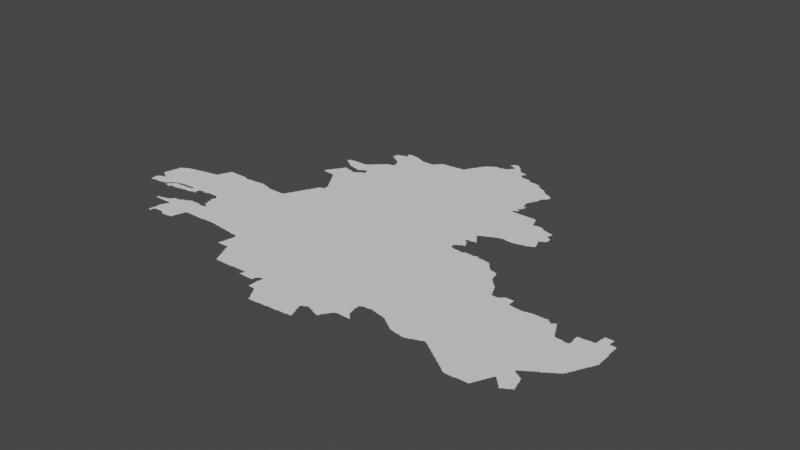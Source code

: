 # Source: new.blend  (saved by Blender 3.3.6; exported with 4.5.12 LTS)
import bpy
from mathutils import Matrix  # noqa: F401  (used for matrix-valued properties, if any)

bpy.ops.wm.read_factory_settings(use_empty=True)
scene = bpy.context.scene
scene.name = 'Scene'

# ---- collections
col_collection = bpy.data.collections.new('Collection'); scene.collection.children.link(col_collection)

# ---- node groups
ng_auto_smooth = bpy.data.node_groups.new('Auto Smooth', 'GeometryNodeTree')
_s = ng_auto_smooth.interface.new_socket(name='Geometry', in_out='OUTPUT', socket_type='NodeSocketGeometry')
_s = ng_auto_smooth.interface.new_socket(name='Geometry', in_out='INPUT', socket_type='NodeSocketGeometry')
_s = ng_auto_smooth.interface.new_socket(name='Angle', in_out='INPUT', socket_type='NodeSocketFloat')
_s.subtype = 'ANGLE'
_s.min_value = 0.0
_s.max_value = 3.142
ng_auto_smooth.is_modifier = True
_N = ng_auto_smooth.nodes; _L = ng_auto_smooth.links
n0 = _N.new('NodeGroupOutput'); n0.name = 'Group Output'; n0.location = (480, -100)
n1 = _N.new('NodeGroupInput'); n1.name = 'Group Input'; n1.location = (-420, -300)
n2 = _N.new('NodeGroupInput'); n2.name = 'Group Input.001'; n2.location = (-60, -100)
n3 = _N.new('GeometryNodeSetShadeSmooth'); n3.name = 'Set Shade Smooth'; n3.location = (120, -100)
n3.domain = 'EDGE'
n4 = _N.new('GeometryNodeSetShadeSmooth'); n4.name = 'Set Shade Smooth.001'; n4.location = (300, -100)
n5 = _N.new('GeometryNodeInputMeshEdgeAngle'); n5.name = 'Edge Angle'; n5.location = (-420, -220)
n6 = _N.new('GeometryNodeInputEdgeSmooth'); n6.name = 'Is Edge Smooth'; n6.location = (-60, -160)
n7 = _N.new('GeometryNodeInputShadeSmooth'); n7.name = 'Is Face Smooth'; n7.location = (-240, -340)
n8 = _N.new('FunctionNodeBooleanMath'); n8.name = 'Boolean Math'; n8.location = (-60, -220)
n9 = _N.new('FunctionNodeCompare'); n9.name = 'Compare'; n9.location = (-240, -180)
n9.operation = 'LESS_EQUAL'
_L.new(n5.outputs[0], n9.inputs[0])
_L.new(n4.outputs[0], n0.inputs[0])
_L.new(n1.outputs[1], n9.inputs[1])
_L.new(n9.outputs[0], n8.inputs[0])
_L.new(n7.outputs[0], n8.inputs[1])
_L.new(n2.outputs[0], n3.inputs[0])
_L.new(n6.outputs[0], n3.inputs[1])
_L.new(n3.outputs[0], n4.inputs[0])
_L.new(n8.outputs[0], n3.inputs[2])
n0.is_active_output = True

# ---- world
world_world = bpy.data.worlds.new('World'); scene.world = world_world
world_world.use_nodes = True; world_world.node_tree.nodes.clear()
_N = world_world.node_tree.nodes; _L = world_world.node_tree.links
n0 = _N.new('ShaderNodeOutputWorld'); n0.name = 'World Output'; n0.location = (300, 300)
n1 = _N.new('ShaderNodeBackground'); n1.name = 'Background'; n1.location = (10, 300)
n1.inputs[0].default_value = (0.05088, 0.05088, 0.05088, 1.0)
_L.new(n1.outputs[0], n0.inputs[0])
n0.is_active_output = True
world_world.color = (0.05088, 0.05088, 0.05088)
world_world.use_sun_shadow = False
world_world.sun_shadow_jitter_overblur = 0.0

# ---- meshes
me_mesh = bpy.data.meshes.new('Mesh')
me_mesh.from_pydata([(38.24, 47.13, -8.22e-08), (38.24, 47.15, -8.563e-08), (38.24, 47.17, -8.324e-08), (38.24, 47.19, -8.324e-08), (38.24, 47.21, -8.523e-08), (38.24, 47.23, -6.921e-08), (38.24, 47.32, -3.329e-08), (38.23, 47.33, -8.276e-08), (38.23, 47.35, -8.983e-08), (38.25, 47.13, -8.934e-08), (38.28, 47.16, -9.988e-08), (38.25, 47.23, -9.089e-08), (38.25, 47.32, -8.312e-08), (38.27, 47.13, -8.928e-08), (38.27, 47.23, -9.94e-08), (38.27, 47.24, -6.459e-08), (38.28, 47.3, -5.438e-08), (38.27, 47.31, -1.038e-07), (38.29, 47.13, -8.407e-08), (38.29, 47.25, -8.736e-08), (38.29, 47.29, -8.363e-08), (38.31, 47.14, -3.329e-08), (38.31, 47.14, -3.329e-08), (38.32, 47.14, -4.994e-08), (38.3, 47.14, -6.076e-08), (38.31, 47.14, -7.286e-08), (38.31, 47.14, -9.691e-08), (38.33, 47.25, -9.82e-08), (38.31, 47.25, -9.089e-08), (38.31, 47.28, -6.835e-08), (38.31, 47.29, -9.741e-08), (38.33, 47.14, -8.081e-08), (38.33, 47.27, -9.056e-08), (38.35, 47.14, -8.715e-08), (38.37, 47.14, -7.915e-08), (38.39, 47.14, -7.491e-08), (38.23, 47.37, -8.564e-08), (38.24, 47.39, -7.816e-08), (38.24, 47.4, -4.606e-08), (38.25, 47.41, -9.692e-08), (38.25, 47.45, -8.738e-08), (38.26, 47.47, -8.089e-08), (38.26, 47.49, -6.049e-08), (38.25, 47.43, -9.44e-08), (38.27, 47.49, -9.96e-08), (38.27, 47.51, -9.241e-08), (38.27, 47.53, -8.874e-08), (38.27, 47.55, -7.591e-08), (38.29, 47.55, -9.686e-08), (38.3, 47.56, -5.527e-08), (38.31, 47.57, -8.324e-08), (38.33, 47.57, -9.137e-08), (38.33, 47.58, -6.748e-08), (38.35, 47.59, -8.826e-08), (38.45, 47.54, -9.988e-08), (38.36, 47.6, -6.105e-08), (38.37, 47.6, -7.713e-08), (38.39, 47.61, -9.056e-08), (38.69, 46.84, -6.736e-08), (38.69, 46.85, -8.99e-08), (38.69, 46.87, -8.052e-08), (38.71, 46.84, -7.491e-08), (38.71, 46.85, -9.988e-08), (38.71, 46.87, -9.111e-08), (38.4, 47.14, -5.438e-08), (38.41, 47.15, -9.527e-08), (38.43, 47.15, -8.849e-08), (38.44, 47.28, -9.988e-08), (38.45, 47.15, -8.603e-08), (38.46, 47.16, -7.532e-08), (38.47, 47.17, -9.084e-08), (38.49, 47.14, -6.409e-08), (38.49, 47.14, -6.084e-08), (38.48, 47.17, -7.132e-08), (38.49, 47.19, -9.399e-08), (38.51, 47.13, -8.664e-08), (38.51, 47.15, -9.267e-08), (38.51, 47.17, -8.519e-08), (38.5, 47.19, -3.329e-08), (38.5, 47.2, -7.222e-08), (38.52, 47.18, -6.126e-08), (38.51, 47.2, -4.162e-08), (38.51, 47.21, -9.258e-08), (38.53, 47.13, -9.104e-08), (38.57, 47.15, -1.021e-07), (38.53, 47.19, -8.807e-08), (38.53, 47.22, -7.46e-08), (38.55, 47.12, -5.327e-08), (38.55, 47.13, -9.77e-08), (38.55, 47.19, -9.77e-08), (38.55, 47.2, -4.162e-08), (38.54, 47.22, -6.514e-08), (38.56, 47.2, -5.452e-08), (38.55, 47.23, -9.11e-08), (38.66, 47.39, -9.988e-08), (38.57, 47.12, -6.825e-08), (38.57, 47.13, -6.564e-08), (38.57, 47.21, -9.282e-08), (38.56, 47.23, -4.162e-08), (38.57, 47.22, -3.329e-08), (38.56, 47.24, -8.761e-08), (38.58, 47.22, -6.859e-08), (38.57, 47.24, -7.448e-08), (38.58, 47.12, -4.439e-08), (38.59, 47.15, -9.364e-08), (38.68, 47.2, -9.988e-08), (38.58, 47.24, -4.772e-08), (38.58, 47.24, -3.329e-08), (38.59, 47.22, -8.449e-08), (38.59, 47.23, -6.287e-08), (38.6, 47.23, -6.326e-08), (38.59, 47.25, -9.436e-08), (38.61, 47.15, -9.364e-08), (38.61, 47.23, -9.417e-08), (38.61, 47.25, -8.633e-08), (38.63, 47.14, -4.439e-08), (38.63, 47.14, -4.162e-08), (38.63, 47.15, -9.516e-08), (38.63, 47.15, -9.114e-08), (38.63, 47.23, -9.021e-08), (38.63, 47.26, -7.658e-08), (38.65, 47.15, -8.953e-08), (38.65, 47.23, -9.503e-08), (38.65, 47.26, -5.69e-08), (38.65, 47.27, -9.926e-08), (38.67, 47.15, -8.523e-08), (38.67, 47.23, -9.848e-08), (38.67, 47.24, -4.703e-08), (38.67, 47.27, -9.241e-08), (38.69, 47.16, -8.969e-08), (38.69, 47.24, -7.588e-08), (38.69, 47.27, -9.174e-08), (38.71, 47.16, -6.948e-08), (38.71, 47.24, -7.454e-08), (38.71, 47.27, -9.156e-08), (38.41, 47.61, -9.459e-08), (38.42, 47.62, -4.578e-08), (38.43, 47.62, -7.14e-08), (38.45, 47.62, -8.334e-08), (38.47, 47.63, -8.952e-08), (38.49, 47.63, -9.655e-08), (38.51, 47.64, -5.327e-08), (38.51, 47.63, -9.49e-08), (38.53, 47.64, -7.816e-08), (38.55, 47.65, -8.523e-08), (38.59, 47.65, -8.024e-08), (38.57, 47.65, -8.942e-08), (38.61, 47.66, -6.187e-08), (38.63, 47.66, -7.937e-08), (38.69, 47.67, -3.584e-08), (38.67, 47.67, -8.796e-08), (38.65, 47.67, -8.674e-08), (38.75, 47.58, -9.988e-08), (38.7, 47.68, -4.439e-08), (38.71, 47.68, -6.57e-08), (38.87, 46.58, -5.327e-08), (38.87, 46.59, -8.952e-08), (38.87, 46.61, -9.951e-08), (38.87, 46.63, -8.647e-08), (38.88, 46.65, -8.563e-08), (38.88, 46.67, -8.823e-08), (38.88, 46.69, -8.005e-08), (38.88, 46.71, -7.491e-08), (38.89, 46.58, -8.456e-08), (38.91, 46.63, -9.901e-08), (38.9, 46.58, -6.659e-08), (38.9, 46.59, -7.491e-08), (38.9, 46.61, -8.088e-08), (38.98, 46.71, -9.988e-08), (38.93, 46.64, -9.064e-08), (38.95, 46.64, -8.889e-08), (38.97, 46.64, -8.324e-08), (38.99, 46.64, -8.138e-08), (39.01, 46.64, -6.948e-08), (39.03, 46.64, -7.482e-08), (38.81, 46.84, -7.756e-08), (38.73, 46.87, -1.089e-07), (38.75, 46.87, -1.112e-07), (38.75, 46.88, -6.049e-08), (38.77, 46.88, -8.091e-08), (38.83, 46.84, -9.424e-08), (38.79, 46.89, -8.897e-08), (38.81, 46.89, -9.603e-08), (38.82, 46.9, -5.375e-08), (38.83, 46.9, -8.464e-08), (38.85, 46.84, -4.994e-08), (38.85, 46.91, -9.136e-08), (38.86, 46.92, -5.438e-08), (38.88, 46.73, -6.48e-08), (38.87, 46.84, -4.994e-08), (38.89, 46.88, -9.988e-08), (38.87, 46.93, -9.356e-08), (38.87, 46.95, -7.468e-08), (38.88, 46.74, -6.375e-08), (38.89, 46.75, -9.223e-08), (38.9, 46.77, -7.67e-08), (38.9, 46.78, -3.329e-08), (38.89, 46.84, -4.994e-08), (38.89, 46.95, -9.539e-08), (38.9, 46.96, -5.771e-08), (38.91, 46.79, -8.833e-08), (38.91, 46.84, -4.994e-08), (38.93, 46.95, -9.588e-08), (38.91, 46.95, -9.926e-08), (38.91, 46.96, -7.195e-08), (38.92, 46.81, -8.929e-08), (38.92, 46.84, -4.994e-08), (38.93, 46.83, -4.162e-08), (38.93, 46.84, -8.168e-08), (38.93, 46.84, -1.016e-07), (38.93, 46.82, -6.629e-08), (38.94, 46.96, -5.375e-08), (38.93, 46.81, -9.972e-08), (38.93, 46.83, -1.03e-07), (38.95, 46.96, -8.025e-08), (38.97, 46.97, -9.223e-08), (38.98, 46.98, -4.412e-08), (38.99, 46.99, -8.032e-08), (39.01, 46.99, -9.221e-08), (39.02, 47.0, -4.162e-08), (39.03, 47.0, -7.581e-08), (38.73, 47.16, -4.717e-08), (38.73, 47.17, -9.681e-08), (38.73, 47.24, -6.48e-08), (38.73, 47.27, -9.368e-08), (38.75, 47.17, -8.942e-08), (38.77, 47.24, -8.568e-08), (38.75, 47.24, -4.994e-08), (38.75, 47.27, -9.222e-08), (38.77, 47.17, -9.071e-08), (38.77, 47.27, -8.756e-08), (38.79, 47.18, -8.581e-08), (38.81, 47.21, -9.988e-08), (38.79, 47.24, -7.491e-08), (38.79, 47.28, -8.416e-08), (38.81, 47.18, -8.368e-08), (38.81, 47.25, -8.309e-08), (38.81, 47.28, -8.741e-08), (38.83, 47.18, -7.915e-08), (38.83, 47.25, -1.035e-07), (38.83, 47.27, -8.984e-08), (38.89, 47.38, -9.988e-08), (38.85, 47.18, -8.432e-08), (38.86, 47.18, -6.825e-08), (38.87, 47.19, -9.399e-08), (38.89, 47.2, -7.306e-08), (38.91, 47.2, -5.299e-08), (38.93, 47.23, -1.051e-07), (38.93, 47.21, -9.926e-08), (38.93, 47.25, -9.614e-08), (38.94, 47.2, -4.578e-08), (38.95, 47.21, -7.686e-08), (38.94, 47.26, -5.28e-08), (38.95, 47.27, -8.99e-08), (39.11, 47.48, -9.988e-08), (38.97, 47.28, -8.951e-08), (38.99, 47.28, -8.852e-08), (39.01, 47.27, -9.125e-08), (39.03, 47.27, -9.039e-08), (38.75, 47.69, -1.496e-07), (38.77, 47.69, -1.317e-07), (38.73, 47.68, -8.416e-08), (38.77, 47.71, -8.092e-08), (38.78, 47.72, -7.295e-08), (38.79, 47.73, -9.51e-08), (38.79, 47.75, -8.462e-08), (38.8, 47.77, -6.3e-08), (38.81, 47.77, -9.795e-08), (38.81, 47.79, -8.737e-08), (38.82, 47.81, -7.401e-08), (38.82, 47.82, -3.329e-08), (38.83, 47.83, -9.03e-08), (38.84, 47.85, -8.091e-08), (38.85, 47.86, -8.324e-08), (38.89, 47.82, -9.988e-08), (38.87, 47.86, -8.324e-08), (38.89, 47.86, -8.324e-08), (38.91, 47.86, -8.324e-08), (38.93, 47.86, -8.681e-08), (39.03, 47.8, -9.988e-08), (38.95, 47.86, -8.307e-08), (38.97, 47.86, -7.491e-08), (39.0, 47.86, -7.491e-08), (39.06, 46.62, -6.126e-08), (39.05, 46.63, -9.945e-08), (39.08, 46.6, -4.578e-08), (39.07, 46.61, -9.329e-08), (39.08, 46.6, -3.329e-08), (39.09, 46.61, -9.451e-08), (39.11, 46.61, -9.128e-08), (39.21, 46.67, -1.037e-07), (39.13, 46.61, -8.952e-08), (39.15, 46.61, -8.48e-08), (39.17, 46.62, -8.005e-08), (39.22, 46.69, -9.546e-08), (39.19, 46.62, -7.871e-08), (39.2, 46.62, -6.207e-08), (39.21, 46.63, -8.48e-08), (39.21, 46.65, -8.953e-08), (39.22, 46.67, -5.76e-08), (39.23, 46.71, -8.963e-08), (39.05, 47.01, -8.971e-08), (39.06, 47.02, -3.329e-08), (39.09, 47.03, -9.462e-08), (39.07, 47.02, -7.38e-08), (39.11, 47.03, -8.45e-08), (39.13, 47.02, -8.468e-08), (39.25, 46.79, -9.94e-08), (39.31, 46.93, -9.988e-08), (39.15, 47.03, -9.6e-08), (39.17, 47.03, -8.942e-08), (39.23, 47.01, -9.94e-08), (39.19, 47.03, -9.174e-08), (39.21, 47.03, -8.529e-08), (39.23, 46.73, -9.942e-08), (39.24, 46.75, -8.511e-08), (39.25, 46.77, -9.17e-08), (39.23, 47.02, -6.459e-08), (39.24, 46.74, -5.375e-08), (39.25, 47.01, -9.685e-08), (39.26, 47.02, -4.439e-08), (39.27, 46.8, -9.6e-08), (39.27, 47.02, -8.025e-08), (39.29, 46.8, -8.468e-08), (39.29, 47.02, -8.987e-08), (39.31, 46.8, -8.324e-08), (39.31, 47.03, -9.77e-08), (39.33, 46.8, -8.324e-08), (39.31, 47.05, -9.961e-08), (39.35, 46.8, -8.324e-08), (39.46, 46.88, -9.988e-08), (39.05, 47.27, -8.092e-08), (39.06, 47.28, -9.018e-08), (39.07, 47.29, -9.518e-08), (39.09, 47.29, -8.942e-08), (39.11, 47.29, -9.32e-08), (39.13, 47.29, -9.156e-08), (39.15, 47.29, -9.174e-08), (39.17, 47.29, -9.275e-08), (39.19, 47.29, -9.188e-08), (39.22, 47.19, -6.455e-08), (39.22, 47.21, -4.661e-08), (39.21, 47.28, -7.295e-08), (39.21, 47.29, -9.945e-08), (39.24, 47.09, -5.28e-08), (39.24, 47.09, -3.329e-08), (39.23, 47.13, -4.217e-08), (39.23, 47.14, -4.217e-08), (39.23, 47.13, -8.99e-08), (39.23, 47.14, -9.199e-08), (39.24, 47.13, -7.576e-08), (39.24, 47.15, -6.95e-08), (39.23, 47.18, -7.399e-08), (39.23, 47.19, -9.926e-08), (39.23, 47.21, -9.692e-08), (39.23, 47.23, -8.842e-08), (39.24, 47.24, -5.868e-08), (39.24, 47.26, -4.412e-08), (39.23, 47.27, -9.415e-08), (39.32, 47.46, -9.988e-08), (39.25, 47.08, -9.148e-08), (39.25, 47.09, -9.427e-08), (39.25, 47.09, -6.511e-08), (39.26, 47.09, -8.761e-08), (39.26, 47.1, -4.217e-08), (39.26, 47.11, -6.213e-08), (39.25, 47.12, -4.412e-08), (39.26, 47.12, -8.301e-08), (39.25, 47.13, -9.76e-08), (39.24, 47.16, -3.329e-08), (39.25, 47.16, -6.366e-08), (39.25, 47.16, -5.993e-08), (39.25, 47.16, -6.99e-08), (39.24, 47.17, -9.038e-08), (39.24, 47.25, -3.329e-08), (39.24, 47.25, -3.329e-08), (39.25, 47.25, -4.994e-08), (39.25, 47.25, -4.994e-08), (39.25, 47.25, -5.993e-08), (39.25, 47.25, -9.467e-08), (39.24, 47.26, -8.059e-08), (39.25, 47.24, -9.073e-08), (39.28, 47.06, -3.329e-08), (39.27, 47.07, -8.976e-08), (39.26, 47.1, -7.741e-08), (39.26, 47.11, -8.47e-08), (39.25, 47.15, -9.809e-08), (39.28, 47.21, -9.988e-08), (39.29, 47.06, -9.426e-08), (39.45, 47.26, -9.988e-08), (39.06, 47.64, -8.74e-08), (39.12, 47.63, -9.364e-08), (39.32, 47.75, -9.988e-08), (39.25, 47.63, -7.491e-08), (39.31, 47.63, -7.491e-08), (39.05, 47.86, -7.491e-08), (39.07, 47.86, -6.948e-08), (39.09, 47.85, -9.439e-08), (39.08, 47.86, -4.439e-08), (39.13, 47.84, -9.466e-08), (39.11, 47.85, -9.149e-08), (39.15, 47.84, -7.658e-08), (39.17, 47.84, -8.359e-08), (39.19, 47.85, -8.647e-08), (39.21, 47.85, -8.876e-08), (39.23, 47.85, -9.156e-08), (39.25, 47.85, -9.447e-08), (39.27, 47.85, -9.264e-08), (39.29, 47.85, -9.692e-08), (39.29, 47.86, -4.661e-08), (39.32, 47.86, -7.377e-08), (39.35, 47.86, -9.753e-08), (39.33, 47.86, -8.341e-08), (39.37, 46.8, -9.347e-08), (39.39, 46.8, -7.491e-08), (39.43, 46.8, -7.433e-08), (39.45, 46.8, -7.381e-08), (39.47, 46.8, -7.016e-08), (39.49, 46.8, -4.994e-08), (39.51, 46.8, -4.994e-08), (39.53, 46.8, -4.756e-08), (39.53, 46.81, -9.811e-08), (39.61, 46.95, -9.988e-08), (39.55, 46.81, -9.68e-08), (39.59, 46.81, -9.364e-08), (39.61, 46.81, -9.502e-08), (39.63, 46.81, -9.275e-08), (39.75, 46.81, -9.906e-08), (39.69, 47.21, -9.988e-08), (39.43, 47.58, -9.988e-08), (39.4, 47.64, -8.74e-08), (39.55, 47.45, -9.988e-08), (39.61, 47.71, -9.988e-08), (39.76, 47.55, -9.988e-08), (39.7, 47.65, -4.994e-08), (39.41, 47.85, -1.317e-07), (39.37, 47.86, -8.74e-08), (39.38, 47.87, -5.993e-08), (39.38, 47.87, -3.329e-08), (39.38, 47.87, -5.993e-08), (39.39, 47.87, -7.491e-08), (39.39, 47.86, -8.157e-08), (39.41, 47.86, -5.993e-08), (39.43, 47.85, -9.244e-08), (39.49, 47.83, -9.808e-08), (39.47, 47.84, -8.787e-08), (39.45, 47.85, -8.49e-08), (39.51, 47.83, -9.729e-08), (39.48, 47.84, -4.162e-08), (39.53, 47.82, -8.234e-08), (39.55, 47.82, -8.324e-08), (39.57, 47.82, -8.324e-08), (39.59, 47.82, -8.324e-08), (39.62, 47.82, -8.324e-08), (39.67, 47.82, -9.604e-08), (39.65, 47.82, -8.324e-08), (39.66, 48.6, -6.659e-08), (39.66, 48.61, -6.249e-08), (39.67, 48.6, -7.915e-08), (39.67, 48.61, -9.677e-08), (39.67, 48.63, -7.877e-08), (39.68, 48.64, -4.162e-08), (39.68, 49.0, -4.162e-08), (39.67, 49.01, -7.797e-08), (39.68, 49.02, -5.28e-08), (39.69, 46.81, -9.275e-08), (39.71, 46.81, -9.215e-08), (39.74, 46.8, -4.162e-08), (39.73, 46.81, -9.458e-08), (39.75, 46.8, -4.92e-08), (39.77, 46.8, -8.226e-08), (39.79, 46.8, -8.876e-08), (39.9, 46.98, -9.988e-08), (39.81, 46.8, -8.517e-08), (39.83, 46.79, -8.788e-08), (39.85, 46.79, -9.31e-08), (39.87, 46.79, -9.111e-08), (39.89, 46.79, -9.215e-08), (39.92, 46.78, -4.162e-08), (39.91, 46.79, -9.686e-08), (39.93, 46.78, -4.92e-08), (39.95, 46.78, -8.25e-08), (39.97, 46.78, -8.088e-08), (39.99, 46.78, -8.999e-08), (39.85, 47.34, -9.988e-08), (39.76, 47.64, -4.994e-08), (39.84, 47.62, -7.491e-08), (39.83, 47.71, -9.988e-08), (39.97, 47.58, -9.988e-08), (39.93, 47.81, -9.988e-08), (39.98, 47.67, -9.364e-08), (39.69, 47.82, -8.986e-08), (39.74, 47.75, -9.988e-08), (39.71, 47.82, -8.74e-08), (39.73, 47.82, -8.74e-08), (39.75, 47.83, -9.118e-08), (39.76, 47.85, -6.638e-08), (39.77, 47.85, -9.76e-08), (39.77, 47.87, -8.566e-08), (39.78, 47.89, -6.409e-08), (39.79, 47.89, -9.681e-08), (39.79, 47.91, -8.533e-08), (39.8, 47.92, -5.771e-08), (39.81, 47.93, -9.506e-08), (39.81, 47.95, -8.424e-08), (39.82, 47.96, -5.771e-08), (39.83, 47.97, -9.417e-08), (39.83, 47.99, -8.25e-08), (39.85, 48.01, -9.544e-08), (39.87, 48.05, -9.902e-08), (39.84, 48.0, -5.438e-08), (39.85, 48.03, -8.147e-08), (39.86, 48.04, -4.412e-08), (39.87, 48.07, -8.032e-08), (39.89, 48.09, -9.46e-08), (39.9, 48.11, -7.26e-08), (39.9, 48.12, -4.162e-08), (39.91, 48.13, -9.11e-08), (39.92, 48.15, -7.581e-08), (39.99, 48.19, -9.988e-08), (39.93, 48.17, -8.971e-08), (39.94, 48.19, -7.38e-08), (39.94, 48.2, -3.329e-08), (39.95, 48.21, -8.826e-08), (39.96, 48.22, -6.659e-08), (39.97, 48.22, -7.852e-08), (39.99, 48.23, -9.104e-08), (40.0, 48.29, -6.144e-08), (40.0, 48.31, -9.396e-08), (39.69, 48.6, -9.125e-08), (39.69, 48.65, -8.962e-08), (39.71, 48.59, -8.647e-08), (39.75, 48.67, -9.988e-08), (39.73, 48.59, -8.99e-08), (39.75, 48.59, -9.038e-08), (39.77, 48.59, -9.144e-08), (39.79, 48.59, -9.228e-08), (39.81, 48.59, -9.732e-08), (39.82, 48.58, -6.757e-08), (39.83, 48.57, -6.689e-08), (39.86, 48.54, -5.868e-08), (39.85, 48.55, -8.284e-08), (39.85, 48.57, -9.848e-08), (39.87, 48.7, -9.988e-08), (39.88, 48.5, -3.329e-08), (39.87, 48.51, -7.787e-08), (39.87, 48.53, -9.557e-08), (39.9, 48.47, -6.835e-08), (39.89, 48.49, -8.848e-08), (39.92, 48.44, -5.438e-08), (39.91, 48.45, -8.363e-08), (39.91, 48.47, -9.422e-08), (39.94, 48.4, -3.329e-08), (39.94, 48.41, -7.551e-08), (39.93, 48.43, -9.4e-08), (39.96, 48.37, -8.243e-08), (39.95, 48.39, -8.826e-08), (39.98, 48.34, -5.527e-08), (39.97, 48.35, -8.238e-08), (39.97, 48.37, -9.479e-08), (39.99, 48.33, -9.417e-08), (39.7, 48.67, -6.95e-08), (39.71, 48.67, -9.681e-08), (39.71, 48.69, -8.282e-08), (39.73, 48.71, -9.196e-08), (39.74, 48.73, -7.166e-08), (39.74, 48.96, -5.527e-08), (39.75, 48.73, -9.848e-08), (39.76, 48.76, -5.28e-08), (39.75, 48.95, -1.028e-07), (39.75, 48.75, -8.589e-08), (39.77, 48.77, -9.306e-08), (39.78, 48.79, -7.517e-08), (39.77, 48.94, -7.399e-08), (39.77, 48.95, -1.019e-07), (39.79, 48.79, -9.854e-08), (39.79, 48.81, -8.566e-08), (39.8, 48.82, -6.193e-08), (39.8, 48.92, -6.023e-08), (39.79, 48.93, -9.5e-08), (39.81, 48.83, -8.711e-08), (39.81, 48.91, -8.768e-08), (39.83, 48.91, -9.748e-08), (39.83, 48.83, -8.641e-08), (39.85, 48.82, -7.435e-08), (39.85, 48.9, -5.76e-08), (39.85, 48.91, -9.848e-08), (39.86, 48.95, -9.988e-08), (39.87, 48.81, -9.439e-08), (39.86, 48.82, -4.439e-08), (39.87, 48.9, -8.605e-08), (39.91, 48.81, -9.757e-08), (39.89, 48.81, -9.182e-08), (39.89, 48.89, -9.23e-08), (39.91, 48.89, -9.86e-08), (40.01, 48.91, -1.061e-07), (39.94, 48.8, -7.016e-08), (39.93, 48.8, -7.14e-08), (39.93, 48.88, -5.327e-08), (39.93, 48.89, -9.222e-08), (40.08, 48.72, -9.988e-08), (39.95, 48.79, -9.618e-08), (39.95, 48.88, -7.852e-08), (39.97, 48.79, -9.591e-08), (39.98, 48.8, -5.771e-08), (39.97, 48.87, -8.45e-08), (39.99, 48.89, -9.523e-08), (39.99, 48.81, -8.782e-08), (39.98, 48.88, -6.326e-08), (39.69, 48.99, -7.935e-08), (39.7, 49.01, -9.988e-08), (39.69, 49.03, -9.294e-08), (39.69, 49.04, -7.12e-08), (39.71, 48.98, -6.973e-08), (39.71, 48.99, -9.243e-08), (39.71, 49.04, -8.468e-08), (39.73, 48.97, -8.672e-08), (39.73, 49.04, -9.58e-08), (39.75, 49.05, -9.133e-08), (39.77, 49.05, -8.99e-08), (39.79, 49.05, -9.326e-08), (39.81, 49.05, -9.018e-08), (39.83, 49.05, -9.156e-08), (39.85, 49.05, -9.412e-08), (39.87, 49.05, -9.857e-08), (39.89, 49.05, -9.717e-08), (39.91, 49.05, -9.276e-08), (39.93, 49.05, -9.38e-08), (39.94, 49.06, -3.329e-08), (39.95, 49.07, -8.094e-08), (39.97, 49.07, -9.926e-08), (39.97, 49.09, -7.732e-08), (39.99, 49.09, -9.926e-08), (39.99, 49.11, -7.55e-08), (40.28, 46.39, -6.904e-08), (40.3, 46.34, -4.162e-08), (40.3, 46.35, -7.38e-08), (40.29, 46.37, -8.402e-08), (40.29, 46.39, -9.958e-08), (40.32, 46.3, -7.154e-08), (40.32, 46.31, -8.091e-08), (40.31, 46.33, -9.735e-08), (40.07, 46.54, -6.936e-08), (40.07, 46.55, -8.738e-08), (40.08, 46.59, -6.049e-08), (40.09, 46.54, -6.73e-08), (40.08, 46.57, -1.118e-07), (40.09, 46.59, -1.123e-07), (40.09, 46.61, -9.134e-08), (40.09, 46.63, -8.975e-08), (40.1, 46.65, -9.086e-08), (40.1, 46.67, -6.784e-08), (40.1, 46.68, -4.162e-08), (40.11, 46.54, -7.017e-08), (40.11, 46.69, -9.408e-08), (40.11, 46.71, -8.963e-08), (40.13, 46.54, -4.994e-08), (40.15, 46.54, -4.994e-08), (40.17, 46.54, -4.994e-08), (40.34, 46.7, -9.988e-08), (40.19, 46.54, -4.786e-08), (40.19, 46.55, -9.926e-08), (40.22, 46.52, -4.412e-08), (40.22, 46.53, -7.785e-08), (40.21, 46.55, -9.72e-08), (40.24, 46.48, -5.375e-08), (40.23, 46.49, -8.25e-08), (40.23, 46.51, -9.292e-08), (40.26, 46.43, -8.133e-08), (40.25, 46.45, -8.462e-08), (40.25, 46.47, -9.757e-08), (40.27, 46.41, -8.777e-08), (40.27, 46.43, -9.893e-08), (40.01, 46.77, -8.788e-08), (40.03, 46.77, -8.975e-08), (40.05, 46.77, -9.111e-08), (40.07, 46.77, -9.215e-08), (40.1, 46.76, -4.162e-08), (40.09, 46.77, -9.891e-08), (40.11, 46.73, -8.48e-08), (40.11, 46.75, -9.067e-08), (40.36, 47.19, -9.988e-08), (40.28, 46.91, -9.988e-08), (40.02, 47.18, -9.988e-08), (40.15, 47.36, -9.988e-08), (40.19, 47.62, -9.988e-08), (40.37, 47.48, -9.988e-08), (40.07, 48.02, -9.988e-08), (40.19, 47.87, -9.988e-08), (40.42, 48.01, -9.988e-08), (40.01, 48.25, -8.45e-08), (40.01, 48.27, -9.073e-08), (40.01, 48.29, -9.753e-08), (40.01, 48.23, -9.934e-08), (40.17, 48.24, -9.988e-08), (40.4, 48.24, -9.988e-08), (40.02, 48.47, -9.988e-08), (40.21, 48.5, -9.988e-08), (40.3, 48.75, -9.988e-08), (40.01, 48.81, -9.848e-08), (40.01, 48.82, -7.025e-08), (40.01, 48.9, -7.295e-08), (40.03, 48.83, -9.347e-08), (40.04, 48.84, -4.217e-08), (40.03, 48.91, -8.043e-08), (40.05, 48.85, -8.147e-08), (40.04, 48.92, -4.162e-08), (40.06, 48.92, -4.217e-08), (40.04, 48.93, -8.301e-08), (40.07, 49.05, -9.988e-08), (40.06, 48.93, -8.301e-08), (40.07, 48.85, -9.727e-08), (40.08, 48.86, -6.193e-08), (40.08, 48.9, -6.6e-08), (40.07, 48.91, -8.744e-08), (40.09, 48.87, -8.951e-08), (40.09, 48.89, -9.527e-08), (40.25, 48.98, -9.988e-08), (40.01, 49.11, -9.76e-08), (40.01, 49.13, -7.468e-08), (40.03, 49.13, -9.681e-08), (40.03, 49.15, -7.135e-08), (40.05, 49.15, -9.587e-08), (40.05, 49.16, -7.132e-08), (40.07, 49.17, -9.551e-08), (40.08, 49.18, -6.703e-08), (40.09, 49.19, -9.279e-08), (40.1, 49.2, -6.023e-08), (40.11, 49.21, -9.185e-08), (40.12, 49.22, -6.126e-08), (40.13, 49.23, -9.04e-08), (40.26, 49.17, -9.988e-08), (40.15, 49.23, -9.692e-08), (40.15, 49.24, -4.661e-08), (40.17, 49.24, -6.73e-08), (40.19, 49.24, -8.005e-08), (40.21, 49.25, -9.763e-08), (40.21, 49.27, -9.122e-08), (40.03, 49.45, -7.783e-08), (40.03, 49.47, -8.647e-08), (40.04, 49.49, -9.603e-08), (40.04, 49.51, -8.203e-08), (40.04, 49.52, -6.382e-08), (40.06, 49.44, -6.193e-08), (40.05, 49.45, -9.616e-08), (40.05, 49.53, -8.407e-08), (40.08, 49.42, -3.329e-08), (40.07, 49.43, -8.643e-08), (40.07, 49.53, -9.387e-08), (40.09, 49.41, -7.635e-08), (40.18, 49.47, -9.988e-08), (40.09, 49.53, -9.829e-08), (40.09, 49.54, -6.459e-08), (40.12, 49.4, -5.868e-08), (40.11, 49.41, -9.406e-08), (40.13, 49.55, -9.701e-08), (40.11, 49.55, -8.407e-08), (40.13, 49.39, -8.962e-08), (40.15, 49.38, -7.399e-08), (40.15, 49.39, -9.926e-08), (40.15, 49.55, -9.926e-08), (40.15, 49.56, -6.459e-08), (40.15, 49.59, -7.577e-08), (40.18, 49.36, -5.28e-08), (40.17, 49.37, -9.33e-08), (40.17, 49.57, -8.962e-08), (40.17, 49.59, -9.78e-08), (40.2, 49.31, -5.993e-08), (40.19, 49.33, -8.435e-08), (40.19, 49.35, -9.18e-08), (40.21, 49.29, -8.953e-08), (40.21, 49.31, -9.805e-08), (40.31, 49.61, -9.633e-08), (40.14, 49.61, -5.938e-08), (40.14, 49.62, -3.329e-08), (40.15, 49.61, -9.508e-08), (40.15, 49.62, -8.095e-08), (40.17, 49.63, -8.85e-08), (40.21, 49.63, -9.419e-08), (40.19, 49.63, -9.159e-08), (40.23, 49.63, -9.158e-08), (40.25, 49.62, -8.563e-08), (40.27, 49.62, -8.324e-08), (40.3, 49.62, -6.769e-08), (40.29, 49.62, -6.784e-08), (40.33, 46.28, -7.501e-08), (40.33, 46.29, -9.977e-08), (40.35, 46.28, -8.324e-08), (40.37, 46.28, -8.247e-08), (40.39, 46.28, -8.321e-08), (40.42, 46.28, -7.491e-08), (40.45, 46.28, -7.491e-08), (40.47, 46.28, -8.415e-08), (40.49, 46.28, -6.244e-08), (40.53, 46.28, -4.994e-08), (40.55, 46.28, -4.994e-08), (40.57, 46.29, -9.87e-08), (40.56, 46.28, -4.162e-08), (40.59, 46.29, -9.364e-08), (40.61, 46.29, -9.364e-08), (40.65, 46.29, -9.495e-08), (40.56, 46.52, -9.988e-08), (40.53, 46.92, -9.988e-08), (40.58, 47.13, -9.988e-08), (40.75, 47.27, -9.988e-08), (40.38, 47.78, -9.988e-08), (40.44, 47.65, -7.491e-08), (40.5, 47.6, -9.988e-08), (40.57, 47.65, -7.491e-08), (40.61, 47.52, -9.988e-08), (40.61, 47.77, -9.988e-08), (40.75, 48.1, -9.988e-08), (40.64, 48.38, -9.988e-08), (40.47, 48.52, -9.988e-08), (40.58, 48.69, -9.988e-08), (40.48, 48.98, -9.988e-08), (40.79, 48.94, -9.988e-08), (40.49, 49.43, -9.988e-08), (40.75, 49.22, -9.988e-08), (40.35, 49.59, -9.243e-08), (40.33, 49.6, -7.832e-08), (40.37, 49.59, -8.49e-08), (40.41, 49.57, -9.908e-08), (40.39, 49.57, -9.771e-08), (40.39, 49.58, -6.084e-08), (40.45, 49.57, -9.355e-08), (40.47, 49.57, -9.228e-08), (40.49, 49.57, -9.275e-08), (40.53, 49.57, -9.255e-08), (40.64, 49.57, -9.988e-08), (40.55, 49.57, -8.963e-08), (40.57, 49.57, -9.76e-08), (40.57, 49.59, -7.468e-08), (40.59, 49.59, -9.848e-08), (40.34, 49.6, -4.528e-08), (40.59, 49.61, -7.732e-08), (40.61, 49.61, -9.926e-08), (40.61, 49.63, -7.778e-08), (40.62, 49.64, -3.329e-08), (40.63, 49.65, -8.161e-08), (40.64, 49.66, -3.329e-08), (40.67, 46.29, -9.215e-08), (40.75, 46.42, -9.988e-08), (40.69, 46.29, -9.275e-08), (40.71, 46.29, -9.275e-08), (40.73, 46.23, -3.329e-08), (40.73, 46.23, -8.897e-08), (40.73, 46.23, -5.993e-08), (40.73, 46.24, -8.509e-08), (40.74, 46.23, -4.578e-08), (40.74, 46.25, -7.759e-08), (40.74, 46.26, -4.606e-08), (40.73, 46.29, -9.275e-08), (40.75, 46.23, -8.99e-08), (40.75, 46.25, -9.988e-08), (40.75, 46.27, -9.765e-08), (40.75, 46.29, -9.818e-08), (40.77, 46.23, -9.408e-08), (40.79, 46.23, -9.263e-08), (40.81, 46.23, -9.156e-08), (40.93, 46.29, -1.003e-07), (40.85, 46.23, -9.156e-08), (40.87, 46.23, -9.144e-08), (40.91, 46.27, -9.885e-08), (40.89, 46.23, -9.275e-08), (40.91, 46.23, -8.543e-08), (40.91, 46.25, -9.364e-08), (40.92, 46.27, -4.786e-08), (40.95, 46.3, -9.619e-08), (40.8, 46.66, -9.988e-08), (40.99, 46.47, -9.988e-08), (41.05, 46.67, -9.988e-08), (40.83, 47.05, -9.988e-08), (40.92, 46.88, -9.988e-08), (41.08, 47.33, -9.988e-08), (40.72, 47.64, -8.74e-08), (40.83, 47.49, -9.988e-08), (40.82, 47.64, 0.0), (40.86, 47.69, -9.988e-08), (40.84, 47.6, -9.988e-08), (40.9, 47.63, 0.0), (40.99, 47.65, -7.491e-08), (40.8, 47.85, -9.988e-08), (40.94, 47.72, -9.988e-08), (40.97, 48.09, -9.988e-08), (40.88, 48.3, -9.988e-08), (40.84, 48.53, -9.988e-08), (40.96, 48.79, -9.988e-08), (41.09, 49.2, -9.988e-08), (40.81, 49.5, -9.988e-08), (40.97, 49.4, -9.988e-08), (41.03, 49.66, -9.988e-08), (40.65, 49.66, -8.025e-08), (40.67, 49.67, -8.848e-08), (40.69, 49.67, -8.997e-08), (40.71, 49.67, -9.111e-08), (40.73, 49.67, -9.457e-08), (40.75, 49.67, -9.864e-08), (40.77, 49.68, -4.786e-08), (40.77, 49.67, -9.966e-08), (40.79, 49.68, -7.492e-08), (40.83, 49.68, -8.922e-08), (40.81, 49.68, -7.708e-08), (40.85, 49.68, -9.24e-08), (40.87, 49.69, -8.848e-08), (40.89, 49.69, -8.997e-08), (40.91, 49.69, -9.111e-08), (40.94, 49.7, -5.28e-08), (40.93, 49.69, -9.565e-08), (40.95, 49.71, -9.165e-08), (40.96, 49.73, -7.551e-08), (40.96, 49.74, -3.329e-08), (38.6, 47.66, 3.329e-08), (38.74, 47.64, 0.0), (38.84, 47.67, -9.364e-08), (38.84, 47.86, 4.412e-08), (39.34, 47.7, -8.74e-08), (39.48, 47.65, -4.994e-08), (39.88, 48.08, 4.412e-08), (39.92, 48.16, 3.329e-08), (39.72, 48.7, 4.412e-08), (40.5, 47.66, 0.0), (41.1, 46.06, -5.28e-08), (41.09, 46.07, -8.462e-08), (41.12, 46.02, -4.162e-08), (41.11, 46.03, -8.375e-08), (41.11, 46.05, -9.397e-08), (41.14, 45.99, -7.068e-08), (41.13, 46.01, -9.079e-08), (41.16, 45.95, -8.183e-08), (41.15, 45.97, -9.22e-08), (41.17, 45.95, -9.081e-08), (41.19, 45.95, -9.275e-08), (41.15, 45.99, -1.013e-07), (41.21, 45.95, -9.094e-08), (41.23, 45.95, -9.018e-08), (41.25, 45.95, -8.99e-08), (41.27, 45.95, -8.685e-08), (40.98, 46.12, -7.029e-08), (40.98, 46.13, -8.427e-08), (40.98, 46.15, -8.321e-08), (40.98, 46.17, -7.491e-08), (40.98, 46.19, -5.842e-08), (40.98, 46.25, -4.661e-08), (40.96, 46.3, -6.365e-08), (40.97, 46.31, -9.568e-08), (40.99, 46.12, -7.588e-08), (40.98, 46.21, -6.873e-08), (40.99, 46.25, -9.784e-08), (40.99, 46.27, -9.364e-08), (40.99, 46.29, -9.582e-08), (40.99, 46.31, -9.965e-08), (41.01, 46.12, -8.497e-08), (41.03, 46.12, -6.187e-08), (41.05, 46.12, -1.024e-07), (41.08, 46.09, -6.516e-08), (41.07, 46.11, -9.358e-08), (41.09, 46.09, -9.529e-08), (41.22, 46.21, -9.988e-08), (41.27, 46.5, -9.988e-08), (41.33, 46.71, -9.988e-08), (41.04, 47.06, -9.988e-08), (41.17, 46.89, -9.988e-08), (41.33, 47.14, -9.988e-08), (41.11, 47.65, -9.988e-08), (41.28, 47.54, -9.988e-08), (41.28, 47.63, -8.74e-08), (41.41, 47.34, -9.988e-08), (41.15, 47.9, -9.988e-08), (41.25, 47.73, -9.988e-08), (41.29, 47.95, -6.243e-08), (41.34, 47.84, -9.988e-08), (41.28, 47.76, -7.491e-08), (41.16, 48.18, -9.988e-08), (41.23, 48.2, -9.988e-08), (41.23, 48.25, -9.988e-08), (41.26, 48.02, -9.988e-08), (41.28, 48.32, -4.994e-08), (41.28, 48.12, -4.994e-08), (41.29, 48.18, -2.497e-08), (41.28, 48.27, -4.994e-08), (41.07, 48.49, -9.988e-08), (41.15, 48.66, -9.988e-08), (41.25, 48.44, -9.988e-08), (41.25, 48.53, -9.988e-08), (41.29, 48.39, -2.497e-08), (41.28, 48.5, -4.994e-08), (41.28, 48.64, -7.491e-08), (41.15, 49.02, -9.988e-08), (41.27, 48.96, -9.676e-08), (41.3, 48.72, -8.74e-08), (41.24, 49.13, -9.988e-08), (41.29, 49.1, -2.497e-08), (41.28, 49.24, -4.994e-08), (41.28, 49.28, -4.994e-08), (41.29, 49.17, -2.497e-08), (41.16, 49.53, -9.988e-08), (41.25, 49.38, -9.988e-08), (41.28, 49.46, -4.994e-08), (41.28, 49.5, -4.994e-08), (41.28, 49.54, -4.994e-08), (41.27, 49.6, -7.491e-08), (40.97, 49.75, -8.826e-08), (40.98, 49.77, -7.993e-08), (40.99, 49.77, -9.681e-08), (40.99, 49.79, -8.238e-08), (41.0, 49.8, -5.527e-08), (41.01, 49.81, -9.223e-08), (41.02, 49.83, -7.517e-08), (41.03, 49.83, -9.881e-08), (41.03, 49.85, -8.737e-08), (41.04, 49.87, -6.249e-08), (41.05, 49.87, -9.663e-08), (41.05, 49.89, -8.144e-08), (41.06, 49.9, -4.412e-08), (41.07, 49.91, -9.196e-08), (41.08, 49.93, -8.478e-08), (41.17, 49.89, -9.988e-08), (41.25, 49.7, -9.988e-08), (41.27, 50.01, -9.954e-08), (41.09, 49.93, -9.587e-08), (41.09, 49.94, -7.952e-08), (41.11, 49.95, -8.959e-08), (41.12, 49.96, -4.217e-08), (41.13, 49.97, -8.238e-08), (41.15, 49.97, -9.76e-08), (41.15, 49.98, -7.166e-08), (41.17, 49.99, -9.215e-08), (41.18, 50.0, -5.28e-08), (41.21, 50.01, -9.836e-08), (41.19, 50.01, -8.633e-08), (41.23, 50.01, -9.202e-08), (41.25, 50.01, -9.364e-08), (41.27, 50.02, -4.661e-08), (41.29, 45.96, -8.563e-08), (41.39, 45.97, -9.962e-08), (41.31, 45.96, -8.324e-08), (41.33, 45.96, -8.993e-08), (41.35, 45.96, -7.138e-08), (41.37, 45.96, -4.994e-08), (41.39, 45.96, -4.661e-08), (41.41, 45.97, -9.364e-08), (41.43, 45.97, -9.442e-08), (41.45, 45.97, -9.128e-08), (41.46, 46.18, -9.988e-08), (41.47, 45.97, -9.156e-08), (41.49, 45.97, -9.24e-08), (41.51, 45.97, -9.166e-08), (41.53, 45.98, -8.74e-08), (41.6, 46.05, -9.988e-08), (41.55, 45.98, -8.234e-08), (41.57, 45.98, -8.005e-08), (41.59, 45.98, -8.333e-08), (41.48, 46.51, -9.988e-08), (41.66, 46.72, -9.988e-08), (41.45, 46.94, -9.988e-08), (41.58, 47.2, -9.988e-08), (41.3, 47.69, -2.497e-08), (41.48, 47.74, -9.988e-08), (41.6, 47.49, -9.988e-08), (41.43, 48.01, -9.988e-08), (41.64, 48.03, -9.988e-08), (41.45, 48.26, -9.988e-08), (41.51, 48.49, -9.988e-08), (41.66, 48.27, -9.988e-08), (41.35, 48.76, -9.988e-08), (41.5, 49.11, -9.988e-08), (41.56, 48.79, -9.988e-08), (41.43, 49.39, -9.988e-08), (41.4, 49.74, -9.988e-08), (41.64, 49.8, -9.988e-08), (41.3, 50.16, -3.329e-08), (41.3, 50.17, -6.169e-08), (41.31, 50.03, -7.991e-08), (41.31, 50.16, -7.401e-08), (41.31, 50.17, -9.5e-08), (41.32, 50.18, -6.703e-08), (41.33, 50.03, -9.973e-08), (41.33, 50.15, -8.785e-08), (41.33, 50.17, -9.988e-08), (41.33, 50.19, -9.282e-08), (41.34, 50.2, -5.868e-08), (41.33, 50.04, -9.121e-08), (41.35, 50.05, -8.885e-08), (41.36, 50.06, -6.354e-08), (41.35, 50.14, -6.541e-08), (41.35, 50.15, -9.926e-08), (41.35, 50.21, -8.777e-08), (41.37, 50.07, -9.067e-08), (41.38, 50.09, -5.216e-08), (41.37, 50.13, -8.684e-08), (41.37, 50.21, -1.006e-07), (41.44, 50.02, -9.988e-08), (41.39, 50.09, -9.77e-08), (41.39, 50.11, -9.039e-08), (41.39, 50.13, -9.77e-08), (41.43, 50.17, -9.777e-08), (41.39, 50.2, -8.016e-08), (41.47, 50.11, -1.021e-07), (41.42, 50.18, -7.617e-08), (41.41, 50.19, -9.083e-08), (41.4, 50.2, -6.088e-08), (41.45, 50.15, -8.534e-08), (41.44, 50.16, -4.217e-08), (41.47, 50.13, -7.877e-08), (41.46, 50.14, -3.329e-08), (41.49, 50.09, -9.587e-08), (41.49, 50.11, -7.491e-08), (41.51, 50.07, -9.926e-08), (41.51, 50.08, -6.841e-08), (41.58, 50.06, -9.038e-08), (41.53, 50.07, -9.119e-08), (41.57, 50.01, -9.635e-08), (41.55, 50.07, -8.674e-08), (41.57, 49.99, -8.852e-08), (41.57, 50.06, -7.142e-08), (41.59, 49.97, -9.014e-08), (41.58, 49.98, -5.28e-08), (41.58, 50.01, -7.299e-08), (41.59, 50.03, -9.41e-08), (41.59, 50.05, -9.43e-08), (41.61, 45.98, -5.842e-08), (41.63, 45.99, -9.817e-08), (41.63, 45.98, -4.756e-08), (41.65, 45.99, -9.364e-08), (41.67, 46.05, -9.317e-08), (41.67, 45.99, -9.215e-08), (41.68, 46.04, -6.828e-08), (41.67, 46.07, -8.529e-08), (41.69, 45.99, -8.558e-08), (41.69, 46.01, -8.694e-08), (41.68, 46.03, -7.142e-08), (41.63, 46.17, -9.567e-08), (41.68, 46.49, -9.988e-08), (41.64, 46.15, -7.784e-08), (41.63, 46.15, -9.77e-08), (41.65, 46.09, -9.926e-08), (41.65, 46.11, -8.99e-08), (41.65, 46.13, -8.435e-08), (41.65, 46.18, -9.097e-08), (41.65, 46.19, -9.978e-08), (41.66, 46.09, -6.459e-08), (41.67, 46.19, -7.996e-08), (41.77, 46.31, -9.988e-08), (41.68, 46.2, -3.329e-08), (41.69, 46.21, -9.731e-08), (41.71, 46.21, -9.487e-08), (41.74, 46.2, -4.162e-08), (41.73, 46.21, -9.158e-08), (41.75, 46.2, -7.401e-08), (41.77, 46.19, -8.737e-08), (41.79, 46.18, -7.952e-08), (41.79, 46.19, -1.04e-07), (41.81, 46.17, -8.45e-08), (41.84, 46.16, -4.439e-08), (41.83, 46.17, -9.072e-08), (42.01, 46.37, -9.988e-08), (41.85, 46.16, -7.581e-08), (41.87, 46.15, -8.11e-08), (41.89, 46.17, -7.855e-08), (41.89, 46.19, -9.508e-08), (41.95, 46.27, -9.825e-08), (41.9, 46.2, -6.354e-08), (41.91, 46.21, -8.94e-08), (41.85, 46.58, -9.988e-08), (41.71, 47.0, -9.988e-08), (41.9, 46.94, -9.988e-08), (41.72, 47.37, -2.497e-08), (41.82, 47.24, -9.988e-08), (41.72, 47.4, -9.988e-08), (41.83, 47.52, -9.988e-08), (41.81, 47.8, -9.988e-08), (41.84, 48.07, -9.988e-08), (41.88, 48.38, -9.988e-08), (42.02, 48.16, -9.988e-08), (41.79, 48.71, -9.988e-08), (41.78, 48.98, -9.988e-08), (41.99, 48.92, -9.988e-08), (41.82, 49.19, -9.988e-08), (41.71, 49.5, -9.988e-08), (41.93, 49.46, -9.988e-08), (41.75, 49.91, -9.73e-08), (41.77, 49.91, -9.264e-08), (41.83, 49.91, -9.695e-08), (41.79, 49.91, -9.323e-08), (41.81, 49.91, -8.99e-08), (41.85, 49.87, -9.988e-08), (41.85, 49.9, -9.072e-08), (41.87, 49.9, -8.359e-08), (41.91, 49.85, -9.914e-08), (41.91, 49.87, -8.654e-08), (41.89, 49.89, -8.92e-08), (41.88, 49.9, -6.326e-08), (41.9, 49.88, -4.217e-08), (41.61, 49.95, -9.848e-08), (41.61, 49.96, -7.166e-08), (41.6, 50.04, -5.868e-08), (41.61, 50.05, -7.411e-08), (41.63, 49.95, -9.364e-08), (41.65, 49.95, -9.364e-08), (41.67, 49.95, -9.364e-08), (41.69, 49.95, -9.244e-08), (41.71, 49.95, -8.192e-08), (41.73, 49.93, -9.182e-08), (41.72, 49.94, -4.412e-08), (41.75, 49.92, -7.025e-08), (41.92, 46.22, -4.162e-08), (41.93, 46.23, -7.877e-08), (41.93, 46.25, -9.681e-08), (41.94, 46.25, -6.95e-08), (41.96, 46.28, -4.412e-08), (41.97, 46.29, -9.666e-08), (41.99, 46.3, -8.324e-08), (42.01, 46.3, -8.324e-08), (42.03, 46.3, -8.005e-08), (42.05, 46.3, -7.491e-08), (42.07, 46.3, -7.491e-08), (42.09, 46.3, -7.491e-08), (42.09, 46.37, -8.915e-08), (42.09, 46.39, -8.721e-08), (42.11, 46.3, -7.491e-08), (42.12, 46.34, -7.626e-08), (42.11, 46.35, -8.928e-08), (42.1, 46.36, -5.327e-08), (42.15, 46.3, -7.512e-08), (42.14, 46.32, -8.598e-08), (42.13, 46.33, -8.928e-08), (42.15, 46.31, -8.928e-08), (42.16, 46.3, -5.951e-08), (42.16, 46.3, -5.327e-08), (42.07, 46.53, -9.912e-08), (42.07, 46.45, -9.628e-08), (42.07, 46.49, -9.321e-08), (42.16, 46.87, -9.988e-08), (42.08, 46.41, -8.644e-08), (42.07, 46.47, -9.104e-08), (42.07, 46.51, -8.721e-08), (42.08, 46.43, -6.73e-08), (42.08, 46.44, -4.578e-08), (42.09, 46.54, -9.141e-08), (42.1, 46.54, -4.578e-08), (42.11, 46.55, -9.614e-08), (42.16, 46.66, -9.988e-08), (42.13, 46.55, -9.202e-08), (42.15, 46.55, -8.92e-08), (42.17, 46.55, -8.788e-08), (42.19, 46.56, -9.459e-08), (42.21, 46.56, -8.416e-08), (42.23, 46.55, -8.796e-08), (42.3, 47.02, -9.988e-08), (42.1, 47.26, -9.988e-08), (42.26, 47.36, -3.746e-08), (42.1, 47.55, -9.988e-08), (42.23, 47.73, -9.988e-08), (42.29, 47.43, -9.988e-08), (42.45, 47.64, -9.988e-08), (42.0, 47.82, -9.988e-08), (42.01, 48.05, -9.924e-08), (42.06, 47.97, -9.988e-08), (42.18, 47.9, -9.988e-08), (42.13, 48.02, -9.273e-08), (42.19, 48.01, -9.819e-08), (42.01, 48.07, -9.736e-08), (42.01, 48.09, -9.848e-08), (42.03, 48.11, -9.28e-08), (42.03, 48.03, -9.76e-08), (42.03, 48.04, -7.283e-08), (42.02, 48.09, -5.993e-08), (42.05, 48.23, -8.574e-08), (42.05, 48.03, -7.604e-08), (42.05, 48.11, -8.707e-08), (42.05, 48.23, -6.875e-08), (42.05, 48.23, -4.994e-08), (42.05, 48.23, -6.824e-08), (42.05, 48.24, -4.994e-08), (42.06, 48.23, -6.076e-08), (42.05, 48.25, -8.975e-08), (42.05, 48.27, -9.682e-08), (42.11, 48.35, -9.88e-08), (42.07, 48.02, -4.92e-08), (42.06, 48.12, -8.027e-08), (42.07, 48.13, -8.672e-08), (42.09, 48.21, -9.11e-08), (42.07, 48.23, -9.156e-08), (42.07, 48.27, -9.384e-08), (42.09, 48.02, -7.491e-08), (42.09, 48.14, -7.138e-08), (42.11, 48.15, -9.672e-08), (42.1, 48.19, -8.235e-08), (42.09, 48.19, -9.848e-08), (42.08, 48.23, -7.325e-08), (42.09, 48.27, -9.29e-08), (42.11, 48.02, -7.816e-08), (42.11, 48.14, -4.994e-08), (42.11, 48.17, -8.684e-08), (42.11, 48.27, -8.848e-08), (42.11, 48.29, -9.988e-08), (42.13, 48.33, -8.756e-08), (42.12, 48.14, -4.439e-08), (42.12, 48.15, -6.3e-08), (42.13, 48.28, -8.74e-08), (42.15, 48.29, -9.654e-08), (42.15, 48.01, -9.492e-08), (42.15, 48.02, -7.288e-08), (42.15, 48.28, -8.234e-08), (42.15, 48.31, -8.282e-08), (42.16, 48.01, -8.651e-08), (42.16, 48.01, -3.329e-08), (42.17, 48.01, -8.99e-08), (42.17, 48.01, -4.217e-08), (42.18, 48.01, -7.581e-08), (42.17, 48.28, -7.325e-08), (42.16, 48.29, -6.869e-08), (42.19, 48.02, -7.399e-08), (42.21, 48.03, -9.156e-08), (42.23, 48.03, -8.997e-08), (42.08, 48.52, -9.988e-08), (42.15, 48.78, -9.988e-08), (42.04, 48.39, -9.988e-08), (42.09, 48.39, -9.098e-08), (42.08, 48.41, -8.99e-08), (42.08, 48.42, -8.761e-08), (42.08, 48.42, -6.076e-08), (42.09, 48.42, -4.162e-08), (42.08, 48.4, -6.909e-08), (42.09, 48.43, -9.419e-08), (42.11, 48.37, -8.144e-08), (42.1, 48.38, -4.217e-08), (42.11, 48.43, -8.102e-08), (42.12, 48.35, -6.95e-08), (42.12, 48.44, -5.771e-08), (42.13, 48.45, -9.597e-08), (42.14, 48.32, -4.217e-08), (42.15, 48.45, -8.498e-08), (42.17, 48.47, -9.615e-08), (42.17, 48.46, -6.409e-08), (42.19, 48.47, -8.438e-08), (42.21, 48.48, -6.638e-08), (42.21, 48.49, -9.848e-08), (42.23, 48.49, -9.461e-08), (42.03, 49.15, -9.951e-08), (42.03, 49.13, -9.417e-08), (42.0, 49.13, -9.988e-08), (42.03, 49.28, -9.988e-08), (42.05, 49.17, -1.002e-07), (42.02, 49.13, -6.992e-08), (42.02, 49.13, -5.993e-08), (42.02, 49.13, -3.329e-08), (42.03, 49.13, -4.994e-08), (42.03, 49.14, -6.326e-08), (42.04, 49.13, -4.996e-08), (42.03, 49.14, -4.162e-08), (42.05, 49.13, -9.127e-08), (42.05, 49.21, -9.268e-08), (42.14, 49.06, -9.988e-08), (42.05, 49.16, -7.391e-08), (42.05, 49.23, -9.926e-08), (42.07, 49.13, -8.99e-08), (42.07, 49.17, -7.814e-08), (42.08, 49.2, -7.514e-08), (42.07, 49.2, -7.425e-08), (42.07, 49.23, -7.698e-08), (42.07, 49.25, -9.76e-08), (42.11, 49.13, -8.988e-08), (42.08, 49.18, -3.329e-08), (42.09, 49.19, -7.711e-08), (42.08, 49.25, -7.037e-08), (42.09, 49.27, -9.492e-08), (42.1, 49.28, -8.144e-08), (42.1, 49.28, -5.993e-08), (42.1, 49.28, -4.994e-08), (42.1, 49.28, -3.329e-08), (42.1, 49.27, -6.076e-08), (42.13, 49.13, -9.658e-08), (42.15, 49.13, -9.156e-08), (42.17, 49.13, -9.156e-08), (42.19, 49.13, -9.156e-08), (42.21, 49.13, -9.156e-08), (42.23, 49.13, -9.156e-08), (42.04, 49.39, -9.406e-08), (42.08, 49.49, -9.473e-08), (42.06, 49.33, -8.575e-08), (42.05, 49.35, -9.339e-08), (42.05, 49.37, -8.565e-08), (42.04, 49.41, -7.753e-08), (42.05, 49.43, -9.11e-08), (42.07, 49.31, -9.864e-08), (42.06, 49.34, -4.412e-08), (42.06, 49.44, -4.162e-08), (42.06, 49.45, -7.753e-08), (42.07, 49.47, -9.11e-08), (42.09, 49.29, -8.135e-08), (42.1, 49.32, -9.988e-08), (42.1, 49.32, -4.994e-08), (42.1, 49.32, -4.994e-08), (42.1, 49.32, -3.329e-08), (42.09, 49.31, -9.988e-08), (42.09, 49.32, -7.491e-08), (42.1, 49.31, -4.772e-08), (42.09, 49.31, -8.016e-08), (42.09, 49.31, -6.076e-08), (42.08, 49.48, -4.162e-08), (42.09, 49.51, -9.11e-08), (42.1, 49.53, -7.602e-08), (42.1, 49.28, -3.329e-08), (42.1, 49.52, -4.162e-08), (42.11, 49.55, -8.435e-08), (42.11, 49.57, -8.963e-08), (42.11, 49.59, -9.439e-08), (42.12, 49.6, -4.439e-08), (41.95, 49.84, -7.85e-08), (41.93, 49.85, -8.038e-08), (42.03, 49.69, -9.988e-08), (41.95, 49.83, -9.871e-08), (41.97, 49.83, -8.894e-08), (41.99, 49.82, -8.283e-08), (42.02, 49.8, -7.627e-08), (42.01, 49.81, -8.928e-08), (42.0, 49.82, -5.327e-08), (42.05, 49.77, -8.988e-08), (42.03, 49.79, -8.928e-08), (42.04, 49.78, -5.327e-08), (42.15, 49.71, -1.22e-07), (42.07, 49.75, -9.597e-08), (42.06, 49.76, -5.771e-08), (42.11, 49.73, -9.569e-08), (42.09, 49.75, -8.424e-08), (42.13, 49.73, -8.879e-08), (42.1, 49.74, -5.771e-08), (42.13, 49.61, -8.161e-08), (42.15, 49.63, -8.161e-08), (42.17, 49.67, -9.902e-08), (42.15, 49.72, -6.409e-08), (42.16, 49.64, -3.329e-08), (42.17, 49.65, -7.999e-08), (42.17, 49.69, -9.597e-08), (42.17, 49.71, -8.23e-08), (42.18, 49.67, -6.948e-08), (42.18, 49.68, -5.375e-08), (42.25, 46.55, -9.073e-08), (42.27, 46.54, -4.661e-08), (42.27, 46.55, -9.692e-08), (42.29, 46.54, -8.111e-08), (42.31, 46.54, -9.698e-08), (42.33, 46.53, -9.291e-08), (42.35, 46.53, -9.119e-08), (42.37, 46.52, -5.29e-08), (42.37, 46.53, -9.478e-08), (42.39, 46.52, -7.658e-08), (42.42, 46.5, -4.217e-08), (42.41, 46.51, -9.814e-08), (42.43, 46.49, -8.7e-08), (42.45, 46.48, -7.025e-08), (42.45, 46.49, -9.483e-08), (42.44, 46.81, -9.988e-08), (42.48, 46.46, -7.581e-08), (42.47, 46.47, -9.21e-08), (42.62, 46.56, -9.988e-08), (42.49, 46.45, -8.505e-08), (42.51, 46.44, -7.399e-08), (42.51, 46.45, -9.804e-08), (42.54, 46.42, -6.193e-08), (42.53, 46.43, -9.711e-08), (42.55, 46.41, -8.711e-08), (42.5, 47.01, -9.988e-08), (42.32, 47.36, -4.994e-08), (42.41, 47.24, -9.988e-08), (42.49, 47.35, -8.74e-08), (42.57, 47.38, -7.491e-08), (42.62, 47.48, -9.988e-08), (42.48, 47.89, -9.988e-08), (42.33, 48.03, -9.624e-08), (42.39, 48.02, -9.594e-08), (42.49, 48.01, -9.513e-08), (42.51, 48.01, -9.236e-08), (42.57, 47.95, -9.72e-08), (42.55, 47.97, -9.595e-08), (42.53, 47.99, -9.926e-08), (42.55, 47.99, -7.469e-08), (42.25, 48.03, -8.99e-08), (42.27, 48.03, -8.99e-08), (42.31, 48.02, -9.256e-08), (42.29, 48.03, -8.788e-08), (42.35, 48.03, -9.926e-08), (42.35, 48.04, -7.399e-08), (42.37, 48.03, -9.096e-08), (42.36, 48.05, -7.625e-08), (42.41, 48.02, -8.648e-08), (42.43, 48.02, -7.305e-08), (42.45, 48.02, -6.986e-08), (42.47, 48.01, -9.77e-08), (42.47, 48.02, -4.717e-08), (42.53, 48.01, -7.964e-08), (42.25, 48.5, -7.058e-08), (42.25, 48.51, -9.757e-08), (42.27, 48.51, -8.894e-08), (42.31, 48.59, -9.988e-08), (42.29, 48.52, -7.38e-08), (42.3, 48.52, -3.329e-08), (42.31, 48.52, -3.329e-08), (42.31, 48.53, -5.993e-08), (42.31, 48.54, -9.988e-08), (42.31, 48.52, -3.329e-08), (42.31, 48.53, -5.993e-08), (42.32, 48.52, -4.994e-08), (42.3, 48.53, -8.346e-08), (42.33, 48.53, -9.188e-08), (42.37, 48.53, -9.832e-08), (42.35, 48.53, -9.364e-08), (42.37, 48.52, -4.717e-08), (42.39, 48.52, -6.187e-08), (42.41, 48.52, -7.454e-08), (42.43, 48.52, -8.324e-08), (42.45, 48.52, -8.563e-08), (42.47, 48.52, -9.45e-08), (42.49, 48.52, -6.144e-08), (42.49, 48.53, -9.966e-08), (42.51, 48.53, -9.311e-08), (42.53, 48.53, -8.738e-08), (42.57, 48.55, -9.7e-08), (42.55, 48.54, -7.852e-08), (42.49, 48.66, -9.988e-08), (42.38, 48.87, -9.988e-08), (42.55, 48.97, -9.865e-08), (42.67, 48.87, -9.913e-08), (42.63, 48.95, -9.92e-08), (42.25, 49.13, -9.432e-08), (42.27, 49.13, -9.915e-08), (42.29, 49.13, -9.505e-08), (42.31, 49.13, -9.275e-08), (42.33, 49.13, -9.364e-08), (42.35, 49.11, -9.165e-08), (42.35, 49.13, -8.409e-08), (42.39, 49.03, -9.047e-08), (42.37, 49.07, -6.631e-08), (42.37, 49.09, -8.263e-08), (42.36, 49.11, -5.845e-08), (42.39, 49.01, -9.51e-08), (42.38, 49.05, -6.825e-08), (42.41, 49.0, -8.453e-08), (42.43, 49.0, -8.359e-08), (42.45, 49.01, -8.788e-08), (42.47, 49.01, -9.293e-08), (42.49, 49.01, -9.604e-08), (42.51, 49.01, -8.228e-08), (42.51, 49.01, -8.802e-08), (42.53, 48.99, -9.587e-08), (42.53, 49.0, -6.796e-08), (42.55, 48.98, -7.391e-08), (42.58, 46.4, -4.162e-08), (42.59, 46.4, -6.187e-08), (42.61, 46.4, -7.915e-08), (42.63, 46.39, -8.976e-08), (42.65, 46.39, -9.279e-08), (42.67, 46.39, -9.427e-08), (42.7, 46.38, -4.162e-08), (42.69, 46.39, -9.369e-08), (42.71, 46.38, -7.431e-08), (42.73, 46.38, -7.915e-08), (42.77, 46.39, -1.004e-07), (42.75, 46.38, -7.38e-08), (42.76, 46.38, -4.439e-08), (42.79, 46.39, -9.438e-08), (42.81, 46.4, -6.564e-08), (42.57, 46.41, -9.749e-08), (42.84, 46.5, -9.988e-08), (42.86, 46.72, -9.988e-08), (42.81, 46.41, -9.816e-08), (42.83, 46.41, -8.914e-08), (42.85, 46.42, -7.88e-08), (42.86, 46.42, -4.528e-08), (42.87, 46.43, -9.488e-08), (42.73, 46.96, -9.988e-08), (43.03, 46.96, -9.988e-08), (42.65, 47.25, -9.988e-08), (42.84, 47.23, -9.988e-08), (42.74, 47.63, -9.988e-08), (42.83, 47.47, -9.988e-08), (42.82, 47.68, -8.413e-08), (42.84, 47.66, -8.543e-08), (42.83, 47.67, -9.492e-08), (42.86, 47.64, -7.179e-08), (42.85, 47.65, -9.419e-08), (42.89, 47.57, -9.104e-08), (42.87, 47.61, -9.007e-08), (42.86, 47.63, -8.091e-08), (42.58, 47.94, -7.997e-08), (42.56, 47.97, -7.132e-08), (42.63, 47.9, -8.733e-08), (42.61, 47.91, -8.879e-08), (42.59, 47.93, -9.067e-08), (42.75, 47.75, -9.673e-08), (42.6, 47.92, -5.327e-08), (42.63, 47.89, -9.926e-08), (42.73, 47.79, -9.93e-08), (42.65, 47.89, -9.104e-08), (42.71, 47.87, -9.555e-08), (42.67, 47.89, -8.768e-08), (42.73, 47.81, -9.668e-08), (42.71, 47.88, -7.491e-08), (42.69, 47.88, -7.937e-08), (42.74, 47.77, -9.164e-08), (42.73, 47.83, -8.49e-08), (42.72, 47.85, -7.29e-08), (42.72, 47.86, -4.439e-08), (42.74, 47.79, -5.845e-08), (42.77, 47.73, -8.602e-08), (42.79, 47.71, -8.664e-08), (42.78, 47.72, -5.527e-08), (42.81, 47.69, -9.185e-08), (42.8, 47.7, -6.326e-08), (42.56, 48.54, -5.375e-08), (42.59, 48.55, -8.934e-08), (42.61, 48.55, -8.321e-08), (42.63, 48.56, -6.409e-08), (42.63, 48.57, -9.77e-08), (42.65, 48.57, -8.395e-08), (42.69, 48.61, -9.751e-08), (42.67, 48.58, -6.638e-08), (42.67, 48.59, -9.848e-08), (42.69, 48.63, -9.104e-08), (42.69, 48.59, -8.737e-08), (42.7, 48.6, -6.193e-08), (42.7, 48.6, -4.528e-08), (42.58, 48.97, -8.482e-08), (42.69, 48.85, -1.028e-07), (42.61, 48.96, -7.29e-08), (42.65, 48.71, -9.848e-08), (42.65, 48.73, -9.848e-08), (42.65, 48.95, -1.008e-07), (42.68, 48.65, -8.125e-08), (42.67, 48.67, -9.221e-08), (42.67, 48.69, -8.45e-08), (42.66, 48.71, -6.564e-08), (42.67, 48.73, -7.922e-08), (42.67, 48.89, -8.487e-08), (42.67, 48.95, -8.674e-08), (42.68, 48.66, -4.162e-08), (42.68, 48.74, -5.28e-08), (42.69, 48.75, -9.419e-08), (42.69, 48.86, -7.166e-08), (42.68, 48.9, -4.162e-08), (42.68, 48.91, -7.401e-08), (42.69, 48.93, -8.802e-08), (42.69, 48.94, -7.445e-08), (42.71, 48.75, -8.092e-08), (42.73, 48.77, -8.892e-08), (42.72, 48.84, -7.628e-08), (42.71, 48.85, -8.269e-08), (42.72, 48.76, -4.217e-08), (42.73, 48.79, -9.276e-08), (42.73, 48.81, -9.275e-08), (42.73, 48.83, -8.82e-08), (42.57, 48.97, -8.849e-08), (42.62, 48.96, -4.439e-08), (43.02, 46.4, -4.217e-08), (43.03, 46.39, -8.646e-08), (43.05, 46.38, -6.796e-08), (43.05, 46.39, -9.618e-08), (43.08, 46.36, -7.141e-08), (43.07, 46.37, -9.182e-08), (43.09, 46.35, -8.282e-08), (43.11, 46.34, -6.869e-08), (43.11, 46.35, -9.861e-08), (43.14, 46.32, -5.527e-08), (43.13, 46.33, -9.243e-08), (43.15, 46.31, -8.779e-08), (43.17, 46.3, -7.166e-08), (43.17, 46.31, -9.965e-08), (43.2, 46.28, -7.553e-08), (43.19, 46.29, -9.478e-08), (42.89, 46.43, -8.498e-08), (42.91, 46.44, -6.68e-08), (42.91, 46.45, -9.776e-08), (43.16, 46.65, -9.988e-08), (42.93, 46.45, -8.972e-08), (42.99, 46.5, -9.988e-08), (42.96, 46.44, -6.955e-08), (42.95, 46.45, -9.045e-08), (42.97, 46.43, -7.877e-08), (42.99, 46.42, -6.95e-08), (42.99, 46.43, -9.618e-08), (43.01, 46.41, -9.479e-08), (42.98, 47.38, -9.988e-08), (43.06, 47.2, -9.988e-08), (43.18, 47.36, -7.491e-08), (43.25, 47.08, -9.988e-08), (43.25, 47.25, -9.988e-08), (42.91, 47.51, -9.521e-08), (42.9, 47.55, -8.086e-08), (42.89, 47.55, -9.77e-08), (42.88, 47.59, -7.277e-08), (42.88, 47.6, -3.329e-08), (42.93, 47.5, -9.493e-08), (42.91, 47.53, -8.424e-08), (42.95, 47.5, -7.491e-08), (42.97, 47.5, -7.491e-08), (42.99, 47.5, -9.512e-08), (43.02, 47.52, -6.703e-08), (43.01, 47.51, -9.793e-08), (43.03, 47.53, -8.992e-08), (43.04, 47.54, -6.703e-08), (43.05, 47.55, -9.056e-08), (43.07, 47.55, -9.275e-08), (43.15, 47.49, -1.009e-07), (43.09, 47.55, -9.275e-08), (43.15, 47.47, -9.664e-08), (43.13, 47.55, -9.746e-08), (43.11, 47.55, -9.275e-08), (43.15, 47.51, -9.297e-08), (43.15, 47.53, -9.241e-08), (43.15, 47.55, -8.485e-08), (43.15, 47.55, -8.324e-08), (43.15, 47.55, -9.739e-08), (43.21, 47.45, -9.856e-08), (43.17, 47.46, -7.993e-08), (43.16, 47.55, -4.578e-08), (43.16, 47.55, -4.162e-08), (43.19, 47.46, -6.94e-08), (43.21, 46.27, -8.472e-08), (43.23, 46.26, -7.311e-08), (43.23, 46.27, -9.939e-08), (43.23, 46.44, -9.988e-08), (43.26, 46.24, -5.868e-08), (43.25, 46.25, -9.91e-08), (43.27, 46.23, -8.971e-08), (43.29, 46.22, -7.399e-08), (43.29, 46.23, -9.722e-08), (43.32, 46.2, -8.054e-08), (43.31, 46.21, -9.41e-08), (43.34, 46.18, -3.329e-08), (43.33, 46.19, -8.643e-08), (43.35, 46.18, -9.044e-08), (43.37, 46.17, -8.99e-08), (43.39, 46.17, -8.99e-08), (43.44, 46.32, -9.988e-08), (43.41, 46.17, -8.99e-08), (43.43, 46.17, -8.99e-08), (43.45, 46.17, -9.244e-08), (43.47, 46.17, -8.647e-08), (43.49, 46.18, -9.051e-08), (43.63, 46.51, -9.988e-08), (43.58, 46.25, -9.988e-08), (43.25, 46.83, -9.988e-08), (43.41, 46.68, -9.988e-08), (43.5, 46.98, -9.988e-08), (43.28, 47.35, -4.994e-08), (43.4, 47.22, -9.988e-08), (43.5, 47.4, -9.988e-08), (43.28, 47.41, -9.988e-08), (43.2, 47.46, -4.439e-08), (43.23, 47.45, -9.215e-08), (43.25, 47.45, -9.094e-08), (43.26, 47.45, -9.219e-08), (43.29, 47.45, -9.034e-08), (43.31, 47.44, -8.279e-08), (43.33, 47.45, -9.163e-08), (43.35, 47.45, -6.321e-08), (43.37, 47.46, -8.126e-08), (43.39, 47.46, -8.468e-08), (43.43, 47.47, -9.658e-08), (43.41, 47.47, -8.819e-08), (43.45, 47.47, -8.975e-08), (43.47, 47.47, -9.156e-08), (43.49, 47.47, -9.642e-08), (43.51, 47.47, -9.742e-08), (43.53, 46.18, -8.74e-08), (43.55, 46.18, -8.74e-08), (43.57, 46.18, -8.74e-08), (43.59, 46.18, -8.74e-08), (43.61, 46.18, -8.628e-08), (43.64, 46.21, -8.998e-08), (43.63, 46.18, -7.325e-08), (43.63, 46.19, -9.11e-08), (43.65, 46.23, -9.176e-08), (43.64, 46.2, -4.162e-08), (43.66, 46.24, -4.162e-08), (43.66, 46.25, -7.753e-08), (43.67, 46.27, -9.11e-08), (43.69, 46.31, -9.176e-08), (43.68, 46.28, -4.162e-08), (43.68, 46.29, -7.753e-08), (43.7, 46.33, -8.193e-08), (43.71, 46.35, -9.176e-08), (43.72, 46.37, -9.244e-08), (43.7, 46.32, -4.162e-08), (43.72, 46.36, -4.162e-08), (43.73, 46.39, -9.11e-08), (43.74, 46.4, -4.162e-08), (43.76, 46.4, -7.127e-08), (43.78, 46.38, -7.674e-08), (43.77, 46.39, -9.664e-08), (43.8, 46.36, -5.28e-08), (43.79, 46.37, -8.366e-08), (43.82, 46.34, -8.066e-08), (43.81, 46.35, -9.185e-08), (43.84, 46.32, -6.703e-08), (43.83, 46.33, -9.55e-08), (43.95, 46.43, -1.005e-07), (43.67, 46.75, -9.988e-08), (43.74, 46.46, -9.988e-08), (43.74, 46.41, -3.329e-08), (43.74, 46.41, -4.994e-08), (43.75, 46.41, -7.082e-08), (43.75, 46.41, -6.928e-08), (43.74, 46.4, -6.076e-08), (43.74, 46.41, -8.99e-08), (43.76, 46.41, -7.969e-08), (43.83, 46.61, -9.919e-08), (43.83, 46.57, -9.968e-08), (43.83, 46.59, -9.255e-08), (43.88, 46.73, -9.988e-08), (43.81, 46.97, -9.988e-08), (43.6, 47.36, -3.746e-08), (43.74, 47.19, -9.988e-08), (43.69, 47.31, -9.988e-08), (43.79, 47.27, -9.779e-08), (43.75, 47.33, -9.824e-08), (43.75, 47.35, -8.785e-08), (43.77, 47.29, -9.926e-08), (43.77, 47.31, -8.785e-08), (43.76, 47.33, -7.058e-08), (43.81, 47.26, -9.212e-08), (43.78, 47.29, -7.058e-08), (43.83, 47.26, -8.644e-08), (43.53, 47.47, -9.202e-08), (43.55, 47.47, -9.364e-08), (43.57, 47.47, -9.364e-08), (43.61, 47.45, -9.661e-08), (43.58, 47.48, -9.558e-08), (43.59, 47.47, -7.799e-08), (43.59, 47.48, -8.99e-08), (43.58, 47.48, -4.162e-08), (43.63, 47.43, -1.852e-07), (43.61, 47.46, -6.973e-08), (43.63, 47.45, -7.55e-08), (43.65, 47.43, -9.622e-08), (43.65, 47.44, -6.973e-08), (43.67, 47.45, -9.294e-08), (43.68, 47.46, -5.28e-08), (43.71, 47.41, -1.241e-07), (43.71, 47.43, -9.329e-08), (43.69, 47.45, -9.926e-08), (43.69, 47.47, -7.694e-08), (43.7, 47.45, -7.058e-08), (43.73, 47.39, -8.785e-08), (43.72, 47.41, -7.058e-08), (43.74, 47.37, -7.058e-08), (43.86, 46.29, -7.275e-08), (43.85, 46.31, -9.763e-08), (43.87, 46.29, -8.505e-08), (43.88, 46.3, -5.771e-08), (43.89, 46.31, -9.793e-08), (43.91, 46.32, -7.713e-08), (43.93, 46.33, -8.804e-08), (43.95, 46.35, -9.598e-08), (43.95, 46.34, -6.516e-08), (43.97, 46.37, -9.458e-08), (43.97, 46.35, -8.144e-08), (43.97, 46.39, -8.777e-08), (43.98, 46.36, -4.162e-08), (43.98, 46.36, -4.439e-08), (43.85, 46.57, -8.573e-08), (43.85, 46.61, -8.238e-08), (43.87, 46.55, -9.539e-08), (43.87, 46.56, -6.516e-08), (43.86, 46.62, -4.412e-08), (43.87, 46.63, -9.182e-08), (43.93, 46.51, -9.463e-08), (43.89, 46.55, -8.328e-08), (43.89, 46.64, -7.166e-08), (43.89, 46.65, -9.848e-08), (43.91, 46.53, -9.419e-08), (43.9, 46.54, -5.868e-08), (43.91, 46.65, -8.437e-08), (43.95, 46.45, -9.405e-08), (43.95, 46.47, -9.093e-08), (43.93, 46.53, -7.896e-08), (43.92, 46.66, -5.28e-08), (43.93, 46.67, -9.042e-08), (43.94, 46.49, -6.784e-08), (43.94, 46.5, -3.329e-08), (43.95, 46.68, -7.399e-08), (43.95, 46.69, -9.926e-08), (43.96, 46.41, -8.089e-08), (43.96, 46.43, -5.845e-08), (43.97, 46.69, -8.623e-08), (43.98, 46.7, -7.776e-08), (43.99, 46.71, -9.553e-08), (44.01, 46.71, -7.855e-08), (44.02, 46.72, -6.554e-08), (44.07, 46.85, -9.988e-08), (44.09, 47.11, -9.988e-08), (44.03, 46.73, -8.94e-08), (44.05, 46.74, -6.516e-08), (44.05, 46.75, -9.681e-08), (44.07, 46.75, -7.514e-08), (44.08, 46.76, -4.412e-08), (44.09, 46.77, -9.182e-08), (44.11, 46.78, -8.326e-08), (44.11, 46.79, -9.848e-08), (44.13, 46.79, -8.401e-08), (44.15, 46.81, -9.191e-08), (44.14, 46.8, -5.28e-08), (43.85, 47.26, -8.536e-08), (43.87, 47.26, -6.48e-08), (43.89, 47.25, -9.848e-08), (43.89, 47.26, -4.756e-08), (43.95, 47.25, -9.924e-08), (43.91, 47.25, -9.364e-08), (43.93, 47.25, -9.439e-08), (43.96, 47.29, -8.234e-08), (43.96, 47.31, -8.74e-08), (43.95, 47.33, -8.819e-08), (43.95, 47.35, -8.975e-08), (43.96, 47.27, -9.758e-08), (43.99, 47.36, 0.0), (44.06, 47.3, -9.988e-08), (44.16, 47.36, -8.74e-08), (44.21, 47.35, -9.988e-08), (43.95, 47.37, -9.076e-08), (43.95, 47.39, -8.817e-08), (43.96, 47.4, -4.162e-08), (43.97, 47.4, -8.027e-08), (43.99, 47.4, -1.043e-07), (44.01, 47.4, -1.116e-07), (44.03, 47.4, -9.663e-08), (44.05, 47.4, -8.517e-08), (44.07, 47.41, -9.125e-08), (44.09, 47.41, -8.99e-08), (44.11, 47.41, -1.311e-07), (44.13, 47.41, -9.391e-08), (44.14, 47.43, -8.74e-08), (44.14, 47.45, -8.164e-08), (44.14, 47.47, -7.305e-08), (44.14, 47.49, -7.831e-08), (44.14, 47.5, -4.162e-08), (44.15, 47.51, -9.458e-08), (44.15, 47.53, -9.202e-08), (44.15, 47.55, -8.35e-08), (44.17, 46.82, -7.658e-08), (44.17, 46.83, -9.419e-08), (44.18, 46.84, -5.28e-08), (44.19, 46.85, -8.424e-08), (44.19, 46.87, -9.597e-08), (44.21, 46.89, -9.09e-08), (44.2, 46.88, -5.771e-08), (44.21, 46.91, -9.681e-08), (44.23, 46.93, -8.817e-08), (44.23, 46.95, -9.758e-08), (44.22, 46.91, -6.409e-08), (44.25, 46.99, -9.819e-08), (44.24, 46.95, -6.638e-08), (44.25, 46.97, -8.684e-08), (44.27, 47.01, -9.035e-08), (44.27, 47.03, -9.779e-08), (44.26, 46.99, -7.058e-08), (44.28, 47.03, -7.195e-08), (44.31, 47.09, -9.816e-08), (44.29, 47.05, -8.971e-08), (44.33, 47.17, -9.803e-08), (44.33, 47.31, -9.565e-08), (44.32, 47.35, -9.341e-08), (44.32, 47.37, -9.408e-08), (44.3, 47.06, -6.045e-08), (44.3, 47.07, -7.485e-08), (44.33, 47.19, -9.481e-08), (44.33, 47.27, -9.292e-08), (44.32, 47.1, -4.162e-08), (44.32, 47.11, -7.753e-08), (44.33, 47.13, -9.223e-08), (44.33, 47.15, -9.614e-08), (44.33, 47.21, -9.275e-08), (44.33, 47.23, -9.094e-08), (44.33, 47.25, -9.156e-08), (44.33, 47.29, -8.99e-08), (44.32, 47.33, -8.74e-08), (44.34, 47.14, -4.439e-08), (44.34, 47.14, -4.578e-08), (44.19, 47.55, -9.79e-08), (44.17, 47.55, -9.329e-08), (44.25, 47.53, -9.567e-08), (44.21, 47.55, -9.324e-08), (44.23, 47.55, -8.99e-08), (44.29, 47.47, -1.034e-07), (44.27, 47.47, -9.559e-08), (44.25, 47.47, -8.851e-08), (44.24, 47.49, -8.324e-08), (44.24, 47.51, -8.517e-08), (44.25, 47.55, -8.124e-08), (44.32, 47.45, -6.633e-08), (44.31, 47.47, -8.474e-08), (44.32, 47.39, -7.305e-08), (44.32, 47.41, -7.491e-08), (44.32, 47.43, -4.92e-08), (44.32, 47.46, -3.329e-08), (41.29, 48.05, -3.121e-08), (41.3, 48.44, 0.0), (41.3, 48.57, 0.0), (41.3, 49.02, 0.0), (41.3, 49.34, 0.0), (41.31, 49.42, -2.497e-08), (41.3, 49.67, 0.0), (41.29, 49.76, -2.497e-08), (41.3, 49.83, 0.0), (41.3, 49.9, 0.0), (41.3, 49.97, 0.0), (41.29, 50.02, 4.941e-08), (41.88, 46.16, -3.478e-08), (42.05, 48.23, 3.329e-08), (42.08, 48.41, 4.162e-08), (42.1, 49.27, 3.329e-08), (42.1, 49.32, 3.329e-08), (42.14, 49.62, 3.329e-08), (42.38, 49.06, 3.329e-08), (42.51, 49.02, 3.329e-08), (42.76, 47.74, 4.162e-08), (43.35, 47.37, -4.994e-08), (43.36, 47.46, 3.329e-08), (43.75, 46.41, 3.329e-08), (43.59, 47.48, 4.162e-08), (43.73, 47.37, 8.852e-09), (43.92, 46.32, -2.766e-08)], [], [(1, 9, 0), (2, 10, 1), (3, 10, 2), (12, 6, 7), (17, 7, 8), (10, 13, 9), (14, 10, 4), (11, 14, 4), (10, 18, 13), (15, 19, 14), (10, 24, 18), (10, 21, 24), (27, 14, 19), (30, 20, 17), (26, 31, 23), (26, 10, 14), (67, 30, 17), (67, 26, 27), (67, 32, 30), (26, 35, 34), (36, 17, 8), (37, 17, 36), (38, 17, 37), (41, 44, 40), (42, 44, 41), (44, 17, 43), (46, 48, 45), (47, 48, 46), (67, 44, 48), (54, 48, 51), (53, 54, 51), (56, 54, 55), (59, 61, 58), (60, 62, 59), (26, 64, 35), (67, 68, 66), (67, 70, 69), (67, 74, 70), (72, 75, 71), (67, 79, 74), (84, 75, 76), (77, 84, 76), (85, 84, 77), (67, 93, 91), (96, 87, 88), (84, 96, 88), (92, 105, 89), (67, 100, 93), (96, 103, 95), (101, 105, 97), (67, 111, 102), (109, 113, 105), (94, 111, 67), (117, 116, 115), (105, 117, 112), (94, 120, 114), (119, 122, 105), (94, 123, 120), (105, 125, 121), (94, 128, 124), (127, 105, 126), (94, 131, 128), (133, 105, 130), (94, 134, 131), (57, 135, 54), (137, 54, 135), (139, 140, 54), (145, 54, 142), (143, 145, 142), (149, 94, 145), (148, 150, 145), (152, 94, 149), (163, 155, 156), (157, 163, 156), (159, 164, 158), (160, 164, 159), (162, 168, 161), (157, 166, 163), (164, 167, 157), (168, 164, 160), (170, 172, 171), (174, 173, 168), (176, 61, 62), (63, 176, 62), (177, 175, 176), (179, 180, 177), (183, 184, 182), (186, 180, 184), (190, 185, 180), (190, 180, 186), (187, 191, 186), (188, 168, 162), (192, 198, 191), (194, 168, 193), (195, 168, 194), (196, 200, 195), (202, 190, 198), (199, 203, 198), (205, 168, 200), (207, 213, 210), (190, 206, 201), (212, 168, 205), (215, 209, 202), (216, 209, 215), (213, 168, 212), (219, 213, 218), (129, 221, 132), (223, 105, 133), (224, 134, 94), (105, 225, 222), (227, 105, 223), (105, 229, 225), (232, 229, 226), (94, 234, 230), (236, 239, 232), (241, 237, 94), (242, 238, 232), (239, 244, 242), (239, 245, 244), (248, 246, 247), (241, 249, 247), (248, 250, 246), (241, 252, 249), (241, 255, 253), (332, 257, 254), (259, 913, 149), (260, 913, 259), (914, 152, 913), (914, 913, 260), (254, 241, 914), (154, 259, 149), (914, 260, 263), (264, 914, 263), (265, 914, 264), (266, 267, 265), (269, 267, 268), (270, 271, 269), (274, 267, 271), (272, 274, 271), (915, 274, 272), (275, 274, 273), (276, 274, 275), (277, 274, 276), (278, 274, 277), (280, 274, 278), (282, 279, 281), (284, 174, 168), (286, 283, 284), (286, 287, 285), (290, 288, 284), (290, 291, 289), (290, 292, 291), (290, 293, 292), (290, 297, 296), (294, 299, 290), (302, 303, 301), (306, 213, 305), (307, 284, 213), (306, 309, 213), (311, 308, 309), (310, 311, 309), (313, 311, 312), (317, 311, 313), (315, 318, 314), (319, 308, 311), (322, 308, 319), (320, 322, 319), (324, 308, 322), (308, 325, 323), (413, 325, 308), (326, 308, 324), (330, 413, 308), (332, 331, 258), (254, 334, 333), (254, 335, 334), (343, 339, 254), (349, 346, 347), (349, 350, 348), (341, 353, 340), (358, 342, 343), (359, 343, 254), (345, 361, 344), (362, 360, 361), (386, 349, 351), (353, 373, 352), (354, 387, 353), (355, 387, 354), (356, 387, 355), (378, 387, 381), (380, 357, 358), (384, 363, 364), (386, 385, 365), (386, 367, 368), (379, 380, 358), (385, 388, 383), (389, 379, 343), (389, 343, 359), (328, 388, 386), (328, 386, 387), (389, 387, 379), (391, 254, 914), (393, 254, 391), (395, 279, 282), (396, 279, 395), (398, 279, 396), (391, 390, 279), (400, 279, 397), (401, 392, 399), (405, 406, 392), (409, 410, 408), (916, 394, 392), (412, 392, 410), (330, 416, 415), (422, 330, 328), (330, 418, 417), (330, 420, 419), (423, 421, 330), (422, 423, 330), (422, 425, 424), (428, 422, 389), (429, 359, 394), (430, 394, 916), (432, 431, 917), (433, 431, 432), (439, 435, 437), (438, 439, 437), (442, 435, 441), (443, 392, 435), (445, 392, 443), (432, 917, 392), (447, 432, 444), (450, 432, 449), (451, 432, 450), (452, 432, 451), (453, 432, 452), (455, 432, 453), (457, 458, 456), (427, 467, 468), (470, 469, 427), (472, 470, 427), (472, 427, 422), (472, 473, 471), (475, 474, 472), (481, 480, 479), (483, 482, 479), (472, 428, 484), (683, 472, 484), (484, 428, 431), (485, 433, 434), (486, 433, 485), (488, 433, 486), (490, 488, 489), (492, 432, 454), (494, 491, 493), (485, 434, 492), (496, 492, 495), (487, 485, 492), (497, 489, 492), (498, 489, 497), (499, 489, 498), (501, 489, 500), (502, 503, 501), (504, 489, 503), (505, 506, 504), (508, 489, 506), (489, 486, 487), (509, 489, 508), (687, 489, 509), (510, 508, 507), (512, 508, 511), (918, 514, 513), (519, 514, 515), (517, 519, 515), (518, 519, 517), (919, 519, 518), (687, 509, 514), (521, 519, 520), (522, 519, 521), (524, 519, 523), (525, 526, 519), (529, 458, 459), (460, 529, 459), (532, 529, 530), (537, 535, 532), (543, 539, 538), (543, 541, 542), (546, 544, 545), (551, 547, 548), (551, 549, 550), (696, 552, 553), (696, 553, 554), (696, 554, 551), (696, 551, 546), (560, 557, 558), (696, 559, 555), (461, 530, 460), (561, 532, 530), (563, 532, 562), (920, 532, 563), (565, 532, 564), (543, 532, 570), (571, 575, 570), (572, 575, 571), (577, 575, 576), (582, 578, 579), (583, 575, 580), (587, 582, 574), (584, 543, 583), (588, 543, 584), (590, 585, 586), (592, 543, 588), (591, 543, 592), (594, 593, 587), (601, 591, 596), (606, 602, 599), (604, 607, 603), (606, 608, 605), (610, 462, 463), (464, 610, 463), (612, 617, 611), (617, 614, 610), (569, 616, 614), (569, 614, 617), (620, 569, 619), (622, 623, 574), (624, 587, 574), (624, 574, 623), (595, 587, 624), (627, 595, 625), (628, 595, 627), (631, 595, 630), (637, 635, 636), (643, 645, 642), (644, 647, 646), (646, 653, 645), (649, 647, 648), (650, 647, 649), (652, 654, 651), (659, 650, 654), (647, 656, 653), (659, 647, 650), (647, 660, 658), (659, 661, 647), (659, 664, 661), (659, 663, 664), (670, 665, 666), (659, 667, 663), (672, 669, 670), (638, 634, 671), (659, 672, 670), (678, 676, 472), (680, 677, 678), (679, 654, 655), (659, 679, 680), (659, 680, 678), (682, 678, 472), (684, 683, 484), (681, 472, 683), (686, 681, 684), (488, 684, 484), (685, 488, 490), (685, 490, 489), (688, 489, 687), (689, 688, 687), (805, 685, 688), (690, 694, 693), (694, 690, 691), (693, 687, 519), (694, 687, 693), (696, 560, 559), (694, 528, 696), (698, 697, 600), (695, 694, 697), (595, 701, 606), (700, 702, 699), (703, 711, 702), (595, 706, 704), (711, 600, 702), (714, 707, 710), (715, 600, 711), (716, 713, 714), (717, 714, 709), (717, 600, 715), (717, 715, 716), (698, 600, 717), (633, 709, 632), (719, 709, 718), (721, 709, 720), (723, 724, 722), (725, 726, 724), (731, 709, 724), (731, 724, 726), (727, 731, 726), (729, 730, 728), (733, 731, 732), (735, 736, 731), (731, 736, 737), (744, 738, 739), (740, 744, 739), (740, 743, 744), (748, 740, 741), (745, 748, 741), (750, 746, 747), (751, 740, 748), (754, 749, 750), (755, 740, 751), (752, 755, 751), (757, 753, 754), (764, 758, 759), (760, 750, 755), (761, 750, 760), (750, 763, 764), (771, 767, 768), (771, 768, 769), (731, 737, 771), (817, 731, 750), (774, 775, 773), (776, 762, 775), (778, 766, 776), (777, 778, 776), (780, 750, 778), (782, 750, 781), (784, 750, 782), (786, 639, 641), (786, 788, 787), (786, 641, 638), (792, 790, 786), (796, 794, 786), (796, 797, 795), (801, 798, 796), (801, 638, 659), (802, 659, 682), (802, 801, 659), (803, 802, 681), (804, 803, 681), (805, 686, 685), (806, 686, 805), (807, 686, 806), (809, 686, 807), (809, 804, 686), (875, 809, 808), (805, 688, 689), (810, 806, 805), (810, 805, 689), (808, 921, 810), (882, 810, 689), (695, 689, 694), (811, 689, 695), (813, 695, 697), (814, 813, 698), (812, 695, 813), (816, 814, 815), (818, 815, 817), (819, 750, 772), (822, 817, 750), (823, 750, 819), (824, 819, 821), (826, 817, 825), (827, 817, 826), (828, 817, 827), (830, 817, 828), (830, 829, 817), (832, 829, 831), (835, 829, 833), (837, 829, 836), (838, 829, 837), (842, 800, 801), (842, 843, 841), (845, 847, 846), (854, 846, 850), (851, 854, 850), (856, 852, 842), (857, 853, 854), (855, 857, 854), (860, 857, 855), (863, 861, 860), (863, 865, 864), (870, 868, 860), (871, 869, 873), (871, 870, 869), (869, 801, 802), (872, 802, 803), (804, 872, 803), (874, 804, 876), (874, 872, 804), (876, 804, 809), (877, 876, 875), (879, 876, 877), (881, 876, 880), (883, 880, 878), (882, 875, 810), (878, 875, 882), (883, 878, 882), (885, 811, 812), (884, 882, 811), (814, 812, 813), (885, 812, 886), (981, 885, 886), (887, 814, 816), (982, 981, 887), (888, 816, 818), (890, 818, 889), (891, 890, 889), (840, 829, 839), (895, 896, 829), (897, 829, 896), (899, 889, 897), (898, 900, 899), (901, 899, 900), (903, 889, 901), (904, 889, 903), (926, 922, 923), (933, 925, 926), (933, 927, 928), (929, 932, 931), (933, 929, 930), (933, 934, 932), (933, 935, 934), (933, 936, 935), (933, 937, 936), (868, 945, 944), (939, 946, 938), (954, 940, 941), (942, 954, 941), (943, 948, 947), (870, 945, 868), (939, 952, 946), (952, 939, 940), (954, 947, 948), (949, 954, 948), (952, 954, 953), (958, 957, 956), (958, 956, 954), (958, 951, 870), (933, 926, 957), (959, 958, 870), (960, 959, 871), (962, 871, 873), (967, 963, 874), (964, 876, 881), (964, 881, 883), (969, 964, 968), (971, 969, 968), (973, 884, 885), (973, 968, 884), (976, 968, 973), (977, 975, 973), (1996, 976, 973), (983, 973, 981), (984, 981, 982), (985, 977, 973), (985, 973, 983), (986, 983, 984), (987, 984, 982), (988, 887, 816), (990, 982, 1065), (992, 989, 988), (995, 991, 888), (996, 890, 891), (997, 888, 996), (999, 998, 996), (911, 891, 910), (891, 908, 909), (1004, 891, 1003), (1005, 891, 1004), (1006, 891, 1005), (1008, 1009, 1007), (1010, 1012, 1009), (1011, 1012, 1010), (1017, 891, 1009), (1017, 1009, 1012), (1013, 1017, 1012), (1014, 1017, 1013), (1018, 1001, 996), (2003, 1018, 1017), (1020, 1017, 1016), (1022, 1017, 1021), (1023, 1017, 1022), (1026, 1027, 1025), (1028, 1029, 1027), (1032, 1019, 1017), (933, 1034, 937), (933, 1036, 1034), (933, 1037, 1036), (1037, 1039, 1038), (1035, 1040, 1039), (1035, 1042, 1041), (1044, 1042, 1035), (1044, 1045, 1043), (1044, 1046, 1045), (1049, 1047, 1044), (1049, 1050, 1048), (1049, 1051, 1050), (1035, 933, 958), (1044, 1035, 958), (1044, 958, 959), (1054, 1053, 960), (1055, 962, 963), (1056, 963, 967), (1058, 1059, 966), (1059, 967, 965), (1057, 966, 969), (1058, 1057, 972), (1060, 971, 970), (1061, 1058, 1060), (979, 974, 975), (1060, 970, 1996), (1060, 1996, 978), (1062, 978, 979), (1062, 979, 980), (1063, 980, 977), (1061, 1060, 1062), (1063, 977, 985), (1063, 985, 1997), (1063, 1997, 986), (1063, 986, 1998), (1065, 1998, 987), (1065, 987, 990), (1999, 989, 992), (1066, 989, 1999), (1066, 1999, 992), (1066, 992, 995), (1066, 995, 993), (1068, 993, 994), (2000, 994, 997), (1068, 994, 2000), (1068, 2000, 2001), (1068, 2001, 998), (1068, 998, 999), (1068, 999, 1000), (1069, 1000, 1001), (1179, 1068, 1069), (2002, 1001, 1018), (2004, 2003, 1019), (1069, 1001, 2002), (1069, 2002, 2003), (1069, 2003, 2004), (1069, 2004, 2005), (1033, 2007, 1019), (1075, 1071, 1072), (1077, 2005, 2006), (1077, 2006, 2007), (1073, 1077, 2007), (1079, 1074, 1075), (1076, 1079, 1075), (1091, 1078, 1079), (1080, 1091, 1079), (1081, 1087, 1080), (1091, 1085, 1086), (1092, 1077, 1082), (1092, 1082, 1083), (1088, 1092, 1083), (1089, 1092, 1088), (1096, 1090, 1091), (1093, 1098, 1092), (1094, 1098, 1093), (1098, 1094, 1095), (1099, 1096, 1091), (1101, 1091, 1097), (1102, 1098, 1096), (1103, 1102, 1096), (1105, 1098, 1102), (1106, 1092, 1098), (1109, 1092, 1106), (1111, 1092, 1108), (1113, 1110, 1111), (1115, 1110, 1113), (1116, 1070, 1114), (1110, 1119, 1112), (1122, 1123, 1121), (1049, 1124, 1122), (1049, 1126, 1124), (1128, 1125, 1049), (1130, 1126, 1049), (1131, 1049, 1127), (1132, 1044, 1140), (1133, 1044, 1053), (1134, 1049, 1044), (1138, 1049, 1134), (1141, 1049, 1136), (1143, 1145, 1140), (1152, 1150, 1148), (1152, 1148, 1143), (1155, 1153, 1151), (2008, 1157, 1155), (1152, 1159, 2008), (1152, 1162, 1160), (1164, 1133, 1054), (1164, 1143, 1133), (1165, 1055, 1056), (1059, 1056, 967), (1167, 1056, 1169), (1168, 1056, 1167), (1250, 1168, 1170), (1172, 1061, 1064), (1173, 1172, 1064), (1175, 1063, 1067), (1179, 1066, 1068), (1182, 1070, 1181), (1184, 1070, 1182), (1186, 1070, 1183), (1187, 1186, 1183), (1189, 1179, 1070), (1192, 1186, 1188), (1193, 1190, 1191), (1194, 1070, 1116), (1120, 1196, 1119), (1198, 1070, 1194), (1199, 1070, 1198), (1200, 1070, 1199), (1201, 1070, 1200), (1204, 1070, 1202), (1205, 1181, 1203), (1152, 1206, 1163), (1161, 1208, 1152), (1161, 1209, 1208), (1156, 1214, 1213), (1156, 1215, 1214), (1219, 1218, 1156), (1222, 1156, 1218), (1225, 1220, 1156), (1226, 1156, 1221), (1227, 1224, 1225), (1229, 1224, 1227), (1235, 1231, 1156), (1236, 1232, 1156), (1230, 1236, 1156), (1237, 1234, 1156), (1238, 1156, 1231), (1242, 1243, 1241), (1242, 1244, 1243), (1242, 1245, 1244), (1242, 1246, 1245), (1242, 1247, 1246), (1233, 1242, 1166), (1249, 1233, 1166), (1249, 1166, 1250), (1251, 1250, 1254), (1254, 1250, 1252), (1256, 1171, 1172), (1256, 1170, 1171), (1257, 1256, 1172), (1252, 1170, 1256), (1258, 1256, 1257), (1253, 1252, 1256), (1259, 1256, 1258), (1174, 1263, 1262), (1264, 1267, 1263), (1269, 1258, 1265), (1174, 1270, 1264), (1272, 1174, 1271), (1173, 1276, 1268), (1279, 1258, 1269), (1174, 1281, 1280), (1273, 1282, 1174), (1173, 1284, 1277), (1288, 1281, 1174), (1290, 1282, 1283), (1285, 1260, 1258), (1287, 1293, 1286), (1294, 1287, 1288), (1297, 1291, 1278), (1299, 1293, 1287), (1296, 1300, 1295), (1301, 1304, 1300), (1305, 1301, 1297), (1306, 1259, 1302), (1309, 1259, 1308), (1312, 1304, 1301), (1315, 1261, 1314), (1316, 1173, 1175), (1324, 1319, 1318), (2010, 1318, 1320), (1316, 1325, 1321), (1327, 1278, 1319), (1316, 1328, 1325), (1316, 1331, 1328), (1316, 1333, 1331), (1334, 1335, 1333), (1316, 1336, 1334), (1316, 1338, 1336), (1317, 1175, 1177), (1340, 1176, 1178), (1342, 1347, 1346), (1348, 1352, 1341), (1353, 1344, 1340), (1354, 1177, 1341), (1352, 1354, 1341), (1344, 1355, 1340), (1357, 1354, 1352), (1360, 1344, 1353), (1343, 1361, 1356), (1363, 1354, 1357), (1359, 1364, 1358), (1343, 1366, 1362), (1370, 1371, 1369), (1375, 1373, 1374), (1376, 1373, 1375), (1377, 1354, 1376), (1522, 1317, 1354), (1378, 1354, 1377), (1343, 1178, 1180), (1379, 1343, 1180), (1382, 1343, 1379), (1387, 1381, 1382), (1180, 1388, 1385), (1380, 1390, 1180), (1391, 1343, 1386), (1399, 1400, 1391), (1397, 1398, 1396), (1395, 1392, 1393), (1380, 1401, 1390), (1180, 1402, 1380), (1404, 1367, 1391), (1403, 1405, 1402), (1412, 1180, 1179), (1413, 1179, 1189), (1413, 1189, 1410), (1415, 1413, 1414), (1417, 1413, 1415), (1420, 1413, 1416), (1421, 1419, 1420), (1422, 1180, 1412), (1424, 1412, 1419), (1426, 1412, 1423), (1422, 1408, 1180), (1427, 1422, 1412), (1428, 1425, 1426), (1422, 1409, 1408), (1422, 2013, 1429), (1422, 1433, 1430), (1431, 1434, 1422), (1435, 1431, 1422), (1438, 1431, 1435), (1442, 1440, 1441), (1443, 1441, 1242), (1447, 1445, 1242), (1450, 1448, 1447), (1450, 1447, 1242), (1451, 1449, 1450), (1457, 1456, 1453), (1457, 1450, 1242), (1460, 1458, 1455), (1462, 1459, 1460), (1462, 1460, 1457), (1454, 1242, 1233), (1464, 1454, 1249), (1466, 1249, 1250), (1466, 1250, 1251), (1574, 1464, 1466), (1574, 1466, 1467), (1468, 1574, 1467), (1470, 1253, 1259), (1472, 1470, 1471), (1474, 1470, 1473), (1477, 1470, 1474), (1478, 1476, 1477), (1479, 1259, 1315), (1480, 1259, 1479), (1482, 1259, 1480), (1471, 1259, 1481), (1485, 1471, 1483), (1484, 1485, 1483), (1470, 1472, 1487), (1489, 1470, 1488), (1490, 1470, 1489), (1473, 1470, 1490), (1496, 1494, 1317), (1496, 1497, 1495), (1496, 1498, 1497), (1501, 1502, 1503), (1507, 1501, 1496), (1514, 1510, 1507), (1519, 1520, 1518), (1521, 1496, 1317), (1524, 1521, 1522), (1527, 1522, 1354), (1526, 1354, 1378), (1530, 1527, 1529), (1531, 1522, 1527), (1531, 1527, 1530), (1535, 1522, 1531), (1538, 1533, 1534), (1539, 1522, 1537), (1540, 1522, 1539), (1541, 1542, 1522), (1543, 1522, 1542), (2015, 1544, 1545), (1546, 1523, 1543), (1547, 1543, 1544), (1548, 1523, 1546), (1557, 1555, 1556), (1559, 1560, 1558), (1559, 1561, 1560), (1564, 1463, 1462), (1552, 1551, 1564), (1457, 1552, 1564), (1562, 1559, 1457), (1565, 1562, 1457), (1566, 1565, 1457), (1565, 1569, 1568), (1565, 1570, 1569), (1572, 1454, 1464), (1566, 1457, 1454), (1573, 1566, 1572), (1576, 1469, 1255), (1577, 1574, 1469), (1577, 1469, 1576), (1580, 1576, 1578), (1582, 1576, 1579), (1585, 1576, 1581), (1586, 1470, 1475), (1587, 1475, 1476), (1590, 1470, 1586), (1592, 1589, 1590), (1593, 1470, 1588), (1594, 1591, 1255), (1595, 1470, 1593), (1597, 1596, 1595), (1598, 1594, 1470), (1600, 1596, 1597), (1601, 1591, 1594), (1603, 1598, 1596), (1605, 1601, 1594), (1606, 1576, 1591), (1608, 1576, 1606), (1609, 1576, 1607), (1519, 1611, 1520), (1521, 1612, 1519), (1521, 1613, 1612), (1521, 1615, 1613), (1521, 1616, 1615), (1617, 1619, 1616), (1617, 1621, 1619), (1623, 1621, 1617), (1626, 1525, 1624), (1625, 1628, 1521), (1629, 1524, 1525), (1630, 1617, 1521), (1633, 1521, 1627), (1625, 1634, 1628), (1635, 1524, 1629), (1637, 1630, 1631), (1625, 1639, 1634), (1629, 1642, 1635), (1636, 1643, 1629), (1625, 1645, 1639), (1646, 1649, 1645), (1652, 1625, 1647), (1624, 1525, 1653), (1722, 1657, 1658), (1663, 1661, 1659), (1663, 1659, 1722), (1665, 1662, 1663), (1666, 1664, 1665), (1668, 1665, 1663), (1670, 1667, 1668), (1571, 1672, 1671), (1674, 1676, 1566), (1676, 1673, 1565), (1681, 1679, 1677), (1682, 1680, 1681), (1656, 1655, 1682), (1722, 1658, 1682), (1685, 1684, 1683), (1686, 1573, 1684), (1691, 1583, 1576), (1692, 1576, 1584), (1694, 1688, 1689), (1683, 1577, 1693), (1696, 1683, 1695), (1696, 1697, 1683), (1699, 1683, 1697), (1704, 1699, 1700), (1702, 1704, 1700), (1704, 1683, 1699), (1705, 1704, 1703), (1706, 1685, 1683), (1708, 1704, 1705), (1714, 1685, 1706), (1717, 1713, 1711), (1718, 1714, 1715), (1721, 1719, 1669), (1721, 1669, 1670), (1721, 1670, 1668), (1724, 1720, 1721), (1725, 1723, 1724), (1724, 1721, 1722), (1735, 1729, 1727), (1735, 1727, 1724), (1732, 1730, 1731), (1735, 1731, 1728), (1735, 1733, 1732), (1738, 1737, 1735), (1735, 1740, 1739), (1742, 1740, 1735), (1744, 1722, 1674), (1741, 1735, 1744), (1686, 1743, 1573), (1744, 1674, 1743), (1746, 1687, 1685), (1747, 1686, 1687), (1748, 1747, 2017), (1748, 1745, 1747), (1749, 1685, 1714), (1752, 1749, 1751), (1753, 1749, 1752), (2017, 1746, 1749), (1754, 1749, 1753), (1755, 1756, 1749), (1758, 2017, 1757), (1760, 2017, 1758), (1759, 1760, 1758), (1748, 2017, 1760), (1763, 1764, 1748), (1765, 1748, 1764), (1742, 1770, 1769), (1771, 1773, 1770), (1774, 1771, 1742), (1771, 1775, 1773), (1742, 1776, 1774), (1742, 1780, 1778), (1779, 1781, 1742), (1784, 1742, 1741), (1782, 1785, 1779), (1784, 1786, 1783), (1798, 1793, 1790), (1798, 1795, 1793), (1741, 1787, 1784), (1741, 1788, 1787), (1803, 1802, 1806), (1800, 1804, 1803), (1800, 2019, 1804), (1809, 1800, 1741), (1808, 1741, 1799), (1791, 1789, 1800), (1810, 1809, 1741), (1798, 1791, 1809), (1799, 1741, 1745), (1814, 1745, 1748), (1815, 1748, 1813), (1812, 1745, 1814), (1818, 1817, 2021), (1821, 1815, 1817), (1822, 1814, 1816), (1823, 1816, 1819), (1824, 1814, 1822), (1825, 1748, 1765), (1827, 1748, 1826), (1828, 1813, 1748), (1829, 1748, 1827), (2020, 1829, 1832), (1833, 1813, 1828), (1834, 1748, 1829), (2021, 1813, 1833), (1840, 2021, 1836), (1838, 1841, 1836), (1839, 1842, 1838), (1844, 1841, 1842), (1845, 2021, 1840), (1852, 1797, 1798), (1849, 1851, 1850), (1797, 1852, 1849), (1852, 1854, 2022), (1855, 1856, 1854), (1857, 1858, 1855), (1859, 1857, 1798), (1861, 1858, 1857), (1864, 1809, 1862), (1811, 1866, 1863), (1868, 1798, 1809), (1869, 1868, 1864), (1811, 1870, 1867), (1872, 1868, 1869), (1811, 1874, 1871), (1877, 1868, 1872), (1811, 1878, 1874), (1880, 1876, 1868), (1811, 1883, 1879), (1811, 1886, 1883), (1811, 1888, 1887), (1891, 1811, 1812), (1891, 1893, 1890), (1891, 1894, 1893), (1891, 1896, 1895), (1891, 1898, 1896), (1891, 1900, 1899), (1891, 1901, 1900), (1902, 1903, 1901), (1904, 1814, 1824), (1908, 1812, 1814), (1907, 1904, 1905), (1909, 1814, 1906), (1910, 1908, 1814), (1910, 1814, 1909), (1917, 1911, 1912), (1917, 1912, 1913), (1916, 1913, 1914), (1892, 1812, 1908), (1917, 1892, 1915), (1919, 1892, 1917), (1919, 1917, 1918), (1916, 1914, 1920), (1923, 1920, 1921), (1922, 1923, 1921), (1924, 1916, 1923), (1925, 1916, 1924), (1926, 1916, 1925), (1928, 1917, 1926), (1927, 1928, 1926), (1929, 1930, 1917), (1931, 1918, 1930), (1932, 1918, 1931), (1933, 1919, 1932), (1934, 1919, 1933), (1935, 1919, 1934), (1891, 1941, 1902), (1891, 1942, 1941), (1949, 1891, 1892), (1945, 1946, 1944), (1891, 1947, 1945), (1948, 1950, 1947), (1951, 1953, 1949), (1954, 1956, 1951), (1958, 1959, 1955), (1960, 1958, 1919), (1958, 1965, 1964), (1966, 1960, 1919), (1960, 1970, 1958), (1972, 1966, 1919), (1975, 1967, 1961), (1976, 1961, 1962), (1971, 1977, 1970), (1938, 1979, 1937), (1939, 1980, 1938), (1981, 1919, 1935), (1987, 1919, 1981), (1963, 1919, 1984), (1992, 1963, 1984), (1995, 1990, 1991), (26, 25, 10), (79, 78, 74), (82, 81, 79), (92, 89, 90), (100, 98, 93), (101, 97, 99), (109, 105, 108), (111, 107, 106), (113, 109, 110), (121, 118, 105), (213, 212, 210), (368, 350, 349), (368, 367, 366), (371, 386, 369), (387, 386, 371), (387, 372, 370), (376, 381, 374), (378, 381, 376), (380, 379, 377), (383, 360, 363), (385, 383, 384), (437, 435, 436), (440, 435, 439), (441, 435, 440), (709, 708, 595), (714, 710, 709), (850, 846, 848), (853, 849, 846), (1271, 1174, 1268), (1276, 1274, 1268), (1283, 1273, 1275), (1307, 1306, 1302), (1259, 1306, 1308), (1261, 1259, 1310), (1325, 1323, 1322), (1345, 1341, 1342), (1340, 1349, 1342), (1340, 1351, 1349), (1372, 2011, 1367), (1368, 1372, 1367), (1369, 1372, 1368), (1399, 1391, 1386), (1397, 1396, 1399), (1398, 1400, 1396), (1393, 1392, 1397), (1394, 1398, 1392), (1501, 1505, 1496), (1500, 1499, 1505), (1501, 1500, 1505), (1506, 1504, 1501), (1545, 1544, 1543), (1712, 1711, 1707), (1713, 1710, 1711), (1806, 1805, 1741), (1803, 1806, 1741), (1800, 1803, 1741), (1802, 1801, 1806), (1789, 1807, 1800), (1834, 1829, 1830), (1, 10, 9), (4, 10, 3), (5, 11, 4), (17, 12, 7), (17, 20, 16), (10, 25, 21), (26, 23, 22), (19, 28, 27), (27, 26, 14), (30, 32, 29), (26, 33, 31), (32, 67, 27), (33, 26, 34), (38, 39, 17), (39, 43, 17), (40, 44, 43), (45, 48, 44), (49, 50, 48), (44, 67, 17), (50, 51, 48), (52, 53, 51), (54, 67, 48), (53, 55, 54), (56, 57, 54), (59, 62, 61), (60, 63, 62), (26, 65, 64), (67, 65, 26), (65, 67, 66), (67, 69, 68), (70, 74, 73), (72, 76, 75), (67, 82, 79), (84, 83, 75), (80, 85, 77), (82, 91, 86), (67, 91, 82), (84, 88, 83), (85, 89, 84), (96, 95, 87), (89, 105, 84), (92, 97, 105), (67, 102, 100), (84, 105, 104), (101, 108, 105), (102, 111, 106), (105, 112, 104), (111, 94, 114), (117, 118, 116), (117, 105, 118), (119, 105, 113), (94, 124, 123), (105, 129, 125), (122, 126, 105), (127, 130, 105), (136, 137, 135), (137, 138, 54), (138, 139, 54), (54, 94, 67), (142, 54, 140), (141, 143, 142), (143, 144, 145), (145, 94, 54), (144, 146, 145), (912, 147, 145), (147, 148, 145), (150, 149, 145), (148, 151, 150), (913, 152, 149), (153, 154, 149), (158, 164, 157), (161, 168, 160), (166, 165, 163), (157, 167, 166), (168, 169, 164), (168, 170, 169), (168, 172, 170), (172, 168, 173), (176, 175, 61), (178, 179, 177), (179, 181, 180), (180, 175, 177), (181, 182, 180), (182, 184, 180), (190, 189, 185), (186, 191, 190), (188, 193, 168), (190, 197, 189), (191, 198, 190), (195, 200, 168), (190, 201, 197), (198, 203, 202), (199, 204, 203), (190, 208, 206), (209, 208, 190), (202, 209, 190), (211, 214, 202), (214, 215, 202), (216, 217, 209), (217, 218, 209), (218, 213, 209), (219, 220, 213), (129, 222, 221), (129, 105, 222), (227, 226, 105), (94, 228, 224), (226, 229, 105), (228, 94, 230), (232, 231, 229), (226, 233, 232), (94, 237, 234), (232, 235, 231), (233, 236, 232), (232, 238, 235), (241, 240, 237), (239, 242, 232), (240, 241, 239), (242, 244, 243), (247, 245, 239), (245, 247, 246), (241, 247, 239), (248, 251, 250), (241, 253, 252), (254, 255, 241), (254, 256, 255), (254, 257, 256), (332, 258, 257), (152, 241, 94), (914, 241, 152), (154, 261, 259), (262, 263, 260), (265, 267, 914), (269, 271, 267), (915, 273, 274), (274, 914, 267), (279, 914, 274), (280, 279, 274), (281, 279, 280), (279, 390, 914), (286, 288, 287), (284, 288, 286), (288, 290, 289), (290, 295, 293), (294, 290, 284), (314, 294, 284), (290, 296, 295), (290, 298, 297), (220, 301, 213), (213, 284, 168), (301, 303, 213), (302, 304, 303), (305, 213, 303), (307, 314, 284), (308, 307, 213), (309, 308, 213), (310, 312, 311), (294, 314, 300), (316, 315, 314), (307, 316, 314), (308, 321, 307), (321, 308, 323), (413, 327, 325), (326, 328, 308), (413, 329, 327), (332, 254, 333), (254, 336, 335), (254, 337, 336), (254, 338, 337), (254, 339, 338), (349, 348, 346), (341, 354, 353), (345, 362, 361), (362, 363, 360), (386, 368, 349), (372, 387, 371), (373, 387, 370), (353, 387, 373), (356, 381, 387), (380, 377, 375), (378, 379, 387), (384, 383, 363), (386, 365, 367), (343, 379, 358), (383, 388, 382), (385, 386, 388), (389, 328, 387), (390, 391, 914), (392, 393, 391), (393, 359, 254), (394, 359, 393), (398, 397, 279), (400, 399, 279), (399, 392, 279), (279, 392, 391), (401, 402, 392), (402, 403, 392), (403, 404, 392), (404, 405, 392), (406, 407, 392), (392, 394, 393), (407, 408, 392), (408, 410, 392), (412, 411, 392), (413, 330, 414), (330, 415, 414), (328, 330, 308), (330, 417, 416), (330, 419, 418), (330, 421, 420), (422, 424, 423), (425, 422, 426), (422, 427, 426), (389, 422, 328), (430, 429, 394), (431, 389, 359), (429, 431, 359), (917, 429, 430), (917, 431, 429), (431, 428, 389), (434, 433, 432), (392, 430, 916), (411, 436, 435), (435, 392, 411), (392, 917, 430), (444, 432, 392), (445, 444, 392), (446, 445, 443), (448, 444, 445), (449, 432, 447), (455, 454, 432), (457, 459, 458), (427, 466, 465), (427, 468, 466), (427, 469, 467), (472, 471, 470), (472, 474, 473), (472, 476, 475), (472, 477, 476), (472, 479, 477), (479, 480, 478), (479, 482, 481), (472, 483, 479), (428, 472, 422), (433, 484, 431), (487, 486, 485), (488, 484, 433), (489, 488, 486), (491, 492, 454), (492, 434, 432), (494, 492, 491), (494, 495, 492), (496, 497, 492), (499, 500, 489), (501, 503, 489), (489, 487, 492), (504, 506, 489), (507, 508, 506), (512, 509, 508), (513, 514, 509), (516, 517, 515), (919, 520, 519), (519, 687, 514), (522, 523, 519), (524, 525, 519), (460, 530, 529), (532, 531, 529), (532, 533, 531), (532, 534, 533), (532, 535, 534), (537, 536, 535), (543, 538, 537), (543, 542, 539), (541, 546, 540), (546, 548, 544), (543, 546, 541), (546, 551, 548), (551, 554, 549), (696, 556, 552), (543, 696, 546), (696, 555, 556), (559, 560, 558), (600, 696, 543), (561, 562, 532), (920, 564, 532), (565, 567, 532), (567, 570, 532), (568, 571, 570), (543, 537, 532), (575, 543, 570), (574, 579, 573), (577, 580, 575), (582, 581, 578), (574, 582, 579), (583, 543, 575), (587, 586, 582), (589, 588, 584), (587, 590, 586), (587, 593, 590), (597, 596, 591), (595, 594, 587), (600, 543, 591), (601, 600, 591), (599, 602, 598), (601, 603, 600), (606, 605, 602), (594, 606, 599), (603, 607, 600), (594, 595, 606), (610, 609, 462), (464, 611, 610), (610, 614, 609), (611, 617, 610), (612, 615, 617), (614, 616, 613), (616, 569, 566), (618, 569, 617), (618, 619, 569), (620, 574, 569), (620, 621, 574), (621, 622, 574), (625, 595, 624), (626, 627, 625), (628, 629, 595), (629, 630, 595), (631, 632, 595), (637, 641, 635), (643, 646, 645), (647, 653, 646), (651, 654, 650), (647, 657, 656), (647, 658, 657), (647, 661, 660), (663, 667, 662), (667, 670, 666), (672, 668, 669), (659, 670, 667), (672, 638, 671), (472, 673, 483), (472, 674, 673), (472, 675, 674), (472, 676, 675), (679, 659, 654), (682, 659, 678), (681, 682, 472), (684, 681, 683), (685, 684, 488), (685, 686, 684), (688, 685, 489), (526, 693, 519), (528, 692, 527), (692, 694, 691), (528, 694, 692), (694, 689, 687), (696, 528, 560), (697, 696, 600), (697, 694, 696), (607, 699, 600), (699, 702, 600), (703, 705, 711), (595, 708, 706), (709, 710, 708), (712, 715, 711), (717, 716, 714), (632, 709, 595), (633, 718, 709), (719, 720, 709), (721, 722, 709), (722, 724, 709), (727, 728, 731), (728, 730, 731), (731, 717, 709), (730, 732, 731), (733, 734, 731), (734, 735, 731), (742, 745, 741), (740, 747, 743), (750, 749, 746), (740, 750, 747), (755, 750, 740), (752, 756, 755), (750, 757, 754), (750, 759, 757), (750, 764, 759), (761, 765, 750), (750, 769, 763), (766, 750, 765), (750, 771, 769), (771, 737, 770), (750, 731, 771), (774, 776, 775), (776, 766, 762), (777, 779, 778), (778, 750, 766), (781, 750, 780), (783, 772, 750), (784, 783, 750), (641, 639, 640), (638, 641, 637), (786, 787, 785), (786, 789, 788), (786, 790, 789), (792, 791, 790), (786, 793, 792), (786, 794, 793), (796, 795, 794), (801, 796, 786), (801, 799, 798), (801, 800, 799), (659, 638, 672), (801, 786, 638), (681, 802, 682), (686, 804, 681), (921, 807, 806), (808, 809, 807), (921, 808, 807), (810, 921, 806), (810, 875, 808), (811, 882, 689), (812, 811, 695), (698, 813, 697), (815, 698, 717), (815, 814, 698), (731, 815, 717), (817, 815, 731), (820, 819, 772), (823, 822, 750), (824, 823, 819), (825, 817, 822), (830, 831, 829), (832, 833, 829), (834, 819, 820), (835, 836, 829), (838, 839, 829), (800, 842, 841), (842, 844, 843), (847, 848, 846), (842, 852, 844), (854, 853, 846), (851, 855, 854), (860, 856, 842), (860, 855, 856), (860, 858, 857), (860, 859, 858), (860, 861, 859), (863, 862, 861), (863, 864, 862), (863, 866, 865), (863, 860, 867), (869, 842, 801), (869, 870, 842), (870, 860, 842), (872, 873, 802), (873, 869, 802), (961, 873, 872), (874, 961, 872), (875, 876, 809), (878, 877, 875), (880, 876, 879), (877, 880, 879), (878, 880, 877), (883, 881, 880), (885, 884, 811), (814, 886, 812), (887, 886, 814), (887, 981, 886), (818, 816, 815), (889, 818, 817), (829, 889, 817), (890, 888, 818), (840, 892, 829), (892, 893, 829), (893, 894, 829), (894, 895, 829), (897, 889, 829), (900, 902, 901), (901, 889, 899), (904, 905, 889), (905, 906, 889), (906, 908, 889), (908, 891, 889), (907, 909, 908), (925, 928, 924), (925, 933, 928), (929, 933, 932), (942, 947, 954), (870, 951, 945), (954, 952, 940), (950, 954, 949), (951, 954, 950), (956, 957, 955), (951, 958, 954), (957, 926, 923), (958, 933, 957), (871, 959, 870), (961, 962, 873), (963, 962, 961), (962, 960, 871), (874, 963, 961), (964, 874, 876), (964, 965, 874), (965, 967, 874), (966, 965, 964), (884, 968, 882), (882, 964, 883), (968, 964, 882), (969, 966, 964), (976, 970, 968), (971, 972, 969), (975, 974, 973), (978, 1996, 973), (979, 978, 973), (974, 979, 973), (977, 980, 975), (981, 973, 885), (984, 983, 981), (887, 1065, 982), (988, 1065, 887), (989, 1065, 988), (990, 987, 982), (888, 988, 816), (888, 991, 988), (991, 992, 988), (994, 993, 888), (993, 995, 888), (996, 888, 890), (997, 994, 888), (998, 997, 996), (1000, 999, 996), (1001, 1000, 996), (910, 891, 909), (911, 1002, 891), (1002, 1003, 891), (1006, 1007, 891), (1007, 1009, 891), (1014, 1015, 1017), (1015, 1016, 1017), (1017, 996, 891), (1017, 1018, 996), (1019, 2003, 1017), (1020, 1021, 1017), (1023, 1024, 1017), (1024, 1025, 1017), (1025, 1027, 1017), (1027, 1029, 1017), (1028, 1030, 1029), (1029, 1031, 1017), (1031, 1032, 1017), (1035, 1037, 933), (1037, 1035, 1039), (1042, 1044, 1043), (1044, 1047, 1046), (1047, 1049, 1048), (1049, 1052, 1051), (960, 1053, 959), (1053, 1044, 959), (1054, 1133, 1053), (1055, 960, 962), (1055, 1054, 960), (1056, 1055, 963), (966, 1059, 965), (972, 1057, 969), (970, 971, 968), (1058, 966, 1057), (971, 1058, 972), (1060, 1058, 971), (1996, 970, 976), (980, 979, 975), (1062, 1060, 978), (1063, 1062, 980), (1064, 1061, 1062), (1997, 985, 983), (986, 1997, 983), (1998, 986, 984), (987, 1998, 984), (1065, 1063, 1998), (1063, 1064, 1062), (1066, 1065, 989), (1067, 1063, 1065), (1066, 1067, 1065), (995, 992, 991), (1068, 1066, 993), (2001, 2000, 997), (998, 2001, 997), (1069, 1068, 1000), (2003, 2002, 1018), (2005, 2004, 1019), (1092, 1069, 1077), (1092, 1070, 1069), (1070, 1179, 1069), (2006, 2005, 1019), (1019, 2007, 2006), (1075, 1074, 1071), (1077, 1069, 2005), (1079, 1078, 1074), (1076, 1080, 1079), (1091, 1086, 1078), (1080, 1087, 1091), (1084, 1088, 1083), (1091, 1090, 1085), (1089, 1093, 1092), (1096, 1095, 1090), (1096, 1098, 1095), (1100, 1099, 1091), (1101, 1100, 1091), (1105, 1104, 1098), (1107, 1106, 1098), (1109, 1108, 1092), (1111, 1110, 1092), (1112, 1114, 1092), (1110, 1112, 1092), (1114, 1070, 1092), (1117, 1116, 1114), (1112, 1119, 1118), (1110, 1120, 1119), (1052, 1122, 1121), (1049, 1122, 1052), (1125, 1127, 1049), (1130, 1129, 1126), (1131, 1130, 1049), (1139, 1132, 1140), (1135, 1134, 1044), (1132, 1135, 1044), (1137, 1136, 1049), (1138, 1137, 1049), (1145, 1142, 1140), (1133, 1140, 1044), (1141, 1128, 1049), (1142, 1145, 1144), (1143, 1146, 1145), (1133, 1143, 1140), (1143, 1148, 1146), (1148, 1149, 1147), (1148, 1150, 1149), (1152, 1155, 1151), (1155, 1157, 1154), (1161, 1152, 1143), (1156, 1161, 1143), (2008, 1158, 1157), (1152, 2008, 1155), (1152, 1160, 1159), (1152, 1163, 1162), (1164, 1156, 1143), (1165, 1054, 1055), (1165, 1166, 1054), (1166, 1164, 1054), (1166, 1242, 1164), (1169, 1056, 1059), (1056, 1168, 1165), (1168, 1166, 1165), (1170, 1169, 1059), (1169, 1168, 1167), (1170, 1168, 1169), (1058, 1170, 1059), (1171, 1170, 1058), (1061, 1171, 1058), (1172, 1171, 1061), (1173, 1174, 1172), (1173, 1064, 1063), (1175, 1173, 1063), (1176, 1175, 1067), (1176, 1177, 1175), (1176, 1067, 1066), (1178, 1176, 1066), (1179, 1178, 1066), (1180, 1178, 1179), (1184, 1183, 1070), (1185, 1183, 1184), (1186, 1189, 1070), (1188, 1186, 1187), (1190, 1189, 1186), (1191, 1190, 1186), (1192, 1191, 1186), (1195, 1194, 1116), (1120, 1197, 1196), (1202, 1070, 1201), (1203, 1181, 1070), (1204, 1203, 1070), (1152, 1207, 1206), (1152, 1208, 1207), (1156, 1211, 1161), (1161, 1211, 1210), (1211, 1156, 1212), (1156, 1213, 1212), (1156, 1216, 1215), (1156, 1217, 1216), (1156, 1220, 1217), (1222, 1221, 1156), (1223, 1222, 1218), (1225, 1224, 1220), (1226, 1225, 1156), (1229, 1228, 1224), (1242, 1230, 1164), (1230, 1156, 1164), (1232, 1235, 1156), (1242, 1239, 1230), (1234, 1219, 1156), (1238, 1237, 1156), (1239, 1241, 1240), (1239, 1242, 1241), (1242, 1248, 1247), (1250, 1166, 1168), (1252, 1250, 1170), (1253, 1255, 1252), (1259, 1253, 1256), (1260, 1259, 1258), (1262, 1257, 1172), (1174, 1262, 1172), (1174, 1264, 1263), (1265, 1258, 1257), (1266, 1265, 1257), (1173, 1268, 1174), (1174, 1280, 1270), (1272, 1273, 1174), (1268, 1274, 2009), (1173, 1277, 1276), (1273, 1283, 1282), (1278, 1284, 1173), (1279, 1285, 1258), (1281, 1287, 1286), (1288, 1287, 1281), (1289, 1288, 1174), (1282, 1289, 1174), (1278, 1291, 1284), (1285, 1292, 1260), (1291, 1296, 1295), (1297, 1296, 1291), (1299, 1298, 1293), (1296, 1301, 1300), (1297, 1301, 1296), (1302, 1259, 1260), (1303, 1302, 1260), (1309, 1310, 1259), (1312, 1311, 1304), (1313, 1314, 1261), (1315, 1259, 1261), (1317, 1316, 1175), (1316, 1318, 1173), (1318, 1278, 1173), (1321, 1320, 1318), (1316, 1321, 1318), (1319, 1278, 1318), (2010, 1324, 1318), (1321, 1325, 1322), (1327, 1326, 1278), (1329, 1297, 1278), (1328, 1331, 1330), (1332, 1305, 1297), (1316, 1334, 1333), (1336, 1338, 1337), (1316, 1339, 1338), (1317, 1339, 1316), (1341, 1177, 1176), (1342, 1341, 1176), (1340, 1342, 1176), (1343, 1340, 1178), (1342, 1346, 1345), (1342, 1349, 1347), (1348, 1350, 1352), (1343, 1353, 1340), (1343, 1356, 1353), (1344, 1359, 1358), (1360, 1359, 1344), (1343, 1362, 1361), (1359, 1365, 1364), (1343, 1367, 1366), (1370, 1369, 1368), (1363, 1373, 1354), (1354, 1317, 1177), (1376, 1354, 1373), (1382, 1381, 1343), (1383, 1382, 1379), (1180, 1384, 1379), (1180, 1385, 1384), (1381, 1386, 1343), (1180, 1389, 1388), (1180, 1390, 1389), (1391, 1367, 1343), (1399, 1396, 1400), (1397, 1392, 1398), (1395, 1394, 1392), (1180, 1403, 1402), (1404, 1368, 1367), (1180, 1406, 1403), (1180, 1407, 1406), (1180, 1408, 1407), (1411, 1410, 1189), (1413, 1412, 1179), (1417, 1416, 1413), (1418, 1417, 1415), (1420, 1419, 1413), (1419, 1412, 1413), (1424, 1423, 1412), (1426, 1425, 1412), (1425, 1427, 1412), (1422, 1429, 1409), (1422, 1430, 2013), (1432, 1422, 1427), (1422, 1434, 1433), (1436, 1435, 1422), (1438, 1437, 1431), (1242, 1439, 1248), (1242, 1441, 1439), (1443, 1442, 1441), (1242, 1444, 1443), (1242, 1445, 1444), (1447, 1448, 1446), (1450, 1453, 1451), (1453, 1456, 1452), (1450, 1457, 1453), (1457, 1455, 1456), (1454, 1457, 1242), (1457, 1460, 1455), (1462, 1463, 1461), (1249, 1454, 1233), (1465, 1466, 1251), (1466, 1464, 1249), (1254, 1465, 1251), (1255, 1254, 1252), (1254, 1466, 1465), (1255, 1466, 1254), (1255, 1467, 1466), (1255, 1468, 1467), (1469, 1468, 1255), (1471, 1470, 1259), (1470, 1255, 1253), (1476, 1475, 1470), (1477, 1476, 1470), (1482, 1481, 1259), (1485, 1472, 1471), (1484, 1486, 1485), (1488, 1470, 1487), (1491, 1490, 1489), (1492, 1477, 1474), (1339, 1494, 1493), (1317, 1494, 1339), (1494, 1496, 1495), (1496, 1505, 1498), (1501, 1503, 1500), (1501, 1504, 1502), (1507, 1506, 1501), (1507, 1508, 1506), (1521, 1507, 1496), (1507, 1510, 1509), (1514, 1511, 1510), (1514, 1512, 1511), (1521, 1514, 1507), (1514, 1513, 1512), (1521, 1516, 1514), (1514, 1516, 1515), (1517, 1519, 1518), (1516, 1519, 1517), (1522, 1521, 1317), (1525, 1524, 1522), (1523, 1525, 1522), (1526, 1527, 1354), (1529, 1527, 1528), (1532, 1531, 1530), (1534, 1533, 1522), (1535, 1534, 1522), (1536, 1535, 1531), (1533, 1537, 1522), (2014, 1538, 1534), (1540, 1541, 1522), (1543, 1523, 1522), (1547, 1546, 1543), (1559, 1558, 1557), (1457, 1564, 1462), (1564, 1550, 1549), (1564, 1551, 1550), (1457, 1553, 1552), (1457, 1554, 1553), (1457, 1556, 1554), (1457, 1557, 1556), (1457, 1559, 1557), (1565, 1567, 1562), (1562, 1567, 1563), (1567, 1565, 1568), (1565, 1571, 1570), (1572, 1566, 1454), (1574, 1572, 1464), (1575, 1572, 1574), (1469, 1574, 1468), (1577, 1575, 1574), (1580, 1579, 1576), (1582, 1581, 1576), (1576, 1583, 1577), (1585, 1584, 1576), (1589, 1588, 1470), (1590, 1589, 1470), (1470, 1594, 1255), (1595, 1596, 1470), (1591, 1576, 1255), (1596, 1598, 1470), (1600, 1599, 1596), (1603, 1602, 1598), (1604, 1603, 1596), (2016, 1606, 1591), (1608, 1607, 1576), (1609, 1578, 1576), (1610, 1609, 1607), (1516, 1521, 1519), (1613, 1615, 1614), (1617, 1616, 1521), (1616, 1619, 1618), (1623, 1622, 1621), (1524, 1625, 1521), (1628, 1627, 1521), (1630, 1620, 1617), (1631, 1630, 1521), (1632, 1631, 1521), (1633, 1632, 1521), (1634, 1639, 1638), (1640, 1625, 1524), (1635, 1642, 1641), (1629, 1643, 1642), (1636, 1644, 1643), (1625, 1646, 1645), (1648, 1647, 1625), (1625, 1650, 1646), (1651, 1650, 1625), (1652, 1651, 1625), (1653, 1525, 1523), (1654, 1525, 1626), (1722, 1660, 1657), (1722, 1659, 1660), (1668, 1666, 1665), (1566, 1676, 1565), (1571, 1673, 1672), (1565, 1673, 1571), (1673, 1676, 1675), (1676, 1678, 1675), (1676, 1677, 1678), (1676, 1681, 1677), (1676, 1682, 1681), (1682, 1658, 1656), (1676, 1722, 1682), (1674, 1722, 1676), (1722, 1668, 1663), (1573, 1674, 1566), (1573, 1743, 1674), (1575, 1573, 1572), (1683, 1684, 1575), (1684, 1573, 1575), (1685, 1687, 1684), (1687, 1686, 1684), (1577, 1683, 1575), (1688, 1693, 1577), (1689, 1688, 1577), (1690, 1689, 1577), (1583, 1690, 1577), (1692, 1691, 1576), (1695, 1683, 1693), (1698, 1700, 1699), (1701, 1702, 1700), (1702, 1703, 1704), (1708, 1707, 1704), (1704, 1706, 1683), (1707, 1709, 1704), (1707, 1710, 1709), (1711, 1710, 1707), (1715, 1714, 1706), (1717, 1716, 1713), (1722, 1721, 1668), (1724, 1727, 1725), (1727, 1729, 1726), (1735, 1728, 1729), (1722, 1735, 1724), (1735, 1732, 1731), (1735, 1734, 1733), (1735, 1736, 1734), (1735, 1737, 1736), (1738, 1735, 1739), (1744, 1735, 1722), (1745, 1744, 1743), (1686, 1745, 1743), (2017, 1747, 1687), (1747, 1745, 1686), (1750, 1714, 1718), (1751, 1749, 1714), (1749, 1746, 1685), (1755, 1749, 1754), (2017, 1687, 1746), (1756, 2017, 1749), (1756, 1757, 2017), (2018, 1758, 1757), (1759, 1761, 1760), (1760, 1762, 1748), (1762, 1763, 1748), (1742, 1766, 1740), (1742, 1767, 1766), (1742, 1768, 1767), (1741, 1742, 1735), (1742, 1769, 1768), (1771, 1770, 1742), (1770, 1773, 1772), (1742, 1777, 1776), (1742, 1778, 1777), (1742, 1781, 1780), (1742, 1782, 1779), (1783, 1782, 1742), (1784, 1783, 1742), (1793, 1795, 1792), (1798, 1794, 1795), (1741, 1805, 1788), (1800, 1807, 2019), (1811, 1808, 1799), (1809, 1791, 1800), (1808, 1810, 1741), (1791, 1798, 1790), (1745, 1741, 1744), (1812, 1799, 1745), (1812, 1811, 1799), (1815, 1814, 1748), (1815, 1816, 1814), (2021, 1817, 1815), (1819, 1816, 1815), (1820, 1819, 1815), (1821, 1820, 1815), (1825, 1826, 1748), (1831, 1830, 1829), (2020, 1831, 1829), (1834, 1828, 1748), (1835, 1833, 1828), (2021, 1815, 1813), (1836, 2021, 1833), (1837, 1838, 1836), (1841, 1840, 1836), (1838, 1842, 1841), (1839, 1843, 1842), (1846, 1845, 1840), (1847, 1818, 2021), (1797, 1849, 1796), (1798, 1797, 1794), (1849, 1850, 1848), (1849, 1852, 1851), (1852, 2022, 1853), (1852, 1855, 1854), (1798, 1855, 1852), (1798, 1857, 1855), (1861, 1860, 1858), (1808, 1811, 1863), (1864, 1868, 1809), (1865, 1864, 1862), (1811, 1867, 1866), (1811, 1871, 1870), (1873, 1872, 1869), (1876, 1875, 1798), (1868, 1876, 1798), (1811, 1879, 1878), (1881, 1880, 1868), (1879, 1883, 1882), (1884, 1859, 1798), (1885, 1884, 1798), (1811, 1887, 1886), (1891, 1888, 1811), (1888, 1890, 1889), (1891, 1890, 1888), (1891, 1895, 1894), (1892, 1891, 1812), (1896, 1898, 1897), (1891, 1899, 1898), (1891, 1902, 1901), (1906, 1814, 1904), (1907, 1906, 1904), (1917, 1915, 1911), (1916, 1917, 1913), (1915, 1892, 1908), (1923, 1916, 1920), (1926, 1917, 1916), (1928, 1929, 1917), (1930, 1918, 1917), (1932, 1919, 1918), (1936, 1937, 1935), (1902, 1941, 1940), (1891, 1943, 1942), (1891, 1944, 1943), (1891, 1945, 1944), (1891, 1948, 1947), (1949, 1948, 1891), (1892, 1951, 1949), (1949, 1953, 1952), (1892, 1954, 1951), (1955, 1954, 1892), (1919, 1958, 1892), (1958, 1955, 1892), (1955, 1959, 1957), (1958, 1964, 1959), (1962, 1961, 1919), (1963, 1962, 1919), (1961, 1967, 1919), (1958, 1969, 1968), (1958, 1970, 1969), (1960, 1971, 1970), (1973, 1972, 1919), (1974, 1973, 1919), (1967, 1974, 1919), (1971, 1978, 1977), (1937, 1979, 1935), (1938, 1980, 1979), (1979, 1981, 1935), (1982, 1981, 1979), (1983, 1981, 1982), (1985, 1984, 1919), (1986, 1985, 1919), (1987, 1986, 1919), (1981, 1988, 1987), (1983, 1989, 1981), (1991, 1990, 1984), (1993, 1992, 1984), (1994, 1993, 1984), (1990, 1994, 1984)])
me_mesh.update()

# ---- objects
ob_mycurve = bpy.data.objects.new('myCurve', me_mesh)

# ---- transforms, parenting, visibility, modifiers, constraints
ob_mycurve.location = (0.0, 0.0, 0.0)
_m = ob_mycurve.modifiers.new('Auto Smooth', 'NODES')
_m.node_group = ng_auto_smooth
_gi = [s.identifier for s in ng_auto_smooth.interface.items_tree if s.item_type == 'SOCKET' and s.in_out == 'INPUT']
_m[_gi[1]] = 3.142  # Angle

# ---- collection membership
scene.collection.objects.link(ob_mycurve)

# ---- scene / render settings (as saved in the file)
scene.frame_start = 1; scene.frame_end = 250; scene.frame_set(1)
scene.render.engine = 'BLENDER_EEVEE_NEXT'
scene.cycles.sampling_pattern = 'TABULATED_SOBOL'
scene.cycles.use_light_tree = False
scene.view_settings.view_transform = 'Filmic'
bpy.context.view_layer.update()

# ---- added for rendering (the .blend has no active camera and no usable light): camera, sun
cam_auto = bpy.data.cameras.new('AutoCamera')
cam_auto.lens = 50.0
cam_auto.sensor_width = 36.0
cam_auto.clip_end = 1000.0
ob_auto_camera = bpy.data.objects.new('AutoCamera', cam_auto)
scene.collection.objects.link(ob_auto_camera)
ob_auto_camera.location = (48.174, 39.8127, 5.51054)
ob_auto_camera.rotation_euler = (1.09748, -7.21219e-08, 0.694738)
scene.camera = ob_auto_camera
light_auto_sun = bpy.data.lights.new('AutoSun', 'SUN')
light_auto_sun.energy = 3.0
light_auto_sun.angle = 0.0523599
ob_auto_sun = bpy.data.objects.new('AutoSun', light_auto_sun)
scene.collection.objects.link(ob_auto_sun)
ob_auto_sun.rotation_euler = (0.872665, 0.174533, 0.523599)
bpy.context.view_layer.update()
